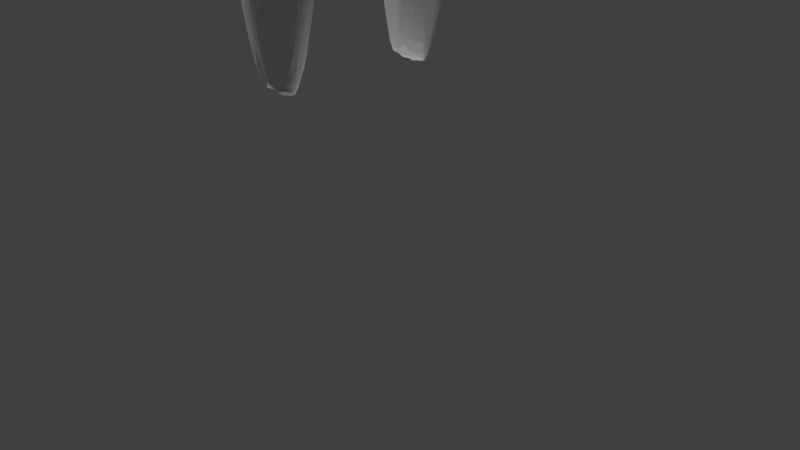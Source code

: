 # Source: SS_pre-morror.blend  (saved by Blender 2.79.0; exported with 4.5.12 LTS)
import bpy
from mathutils import Matrix  # noqa: F401  (used for matrix-valued properties, if any)

bpy.ops.wm.read_factory_settings(use_empty=True)
scene = bpy.context.scene
scene.name = 'Scene'

# ---- collections
col_collection_1 = bpy.data.collections.new('Collection 1'); scene.collection.children.link(col_collection_1)

# ---- materials (node trees are filled in below, after node groups)
mat_ss_helmet = bpy.data.materials.new('ss_helmet')
mat_ss_helmet.alpha_threshold = 0.0
mat_ss_helmet.use_transparent_shadow = False
mat_ss_helmet.roughness = 0.5
mat_ss_head = bpy.data.materials.new('ss_head')
mat_ss_head.alpha_threshold = 0.0
mat_ss_head.use_transparent_shadow = False
mat_ss_head.roughness = 0.5
mat_ss_body = bpy.data.materials.new('ss_body')
mat_ss_body.alpha_threshold = 0.0
mat_ss_body.use_transparent_shadow = False
mat_ss_body.roughness = 0.5

# ---- material node trees

# ---- world
world_world = bpy.data.worlds.new('World'); scene.world = world_world
world_world.color = (0.05088, 0.05088, 0.05088)
world_world.use_sun_shadow = False
world_world.sun_shadow_jitter_overblur = 0.0
world_world.cycles.sampling_method = 'MANUAL'

# ---- cameras
cam_camera = bpy.data.cameras.new('Camera')
cam_camera.clip_end = 100.0
cam_camera.lens = 35.0
cam_camera.sensor_width = 32.0
cam_camera.sensor_height = 18.0
cam_camera.ortho_scale = 7.314
cam_camera.dof.focus_distance = 0.0
cam_camera.dof.aperture_fstop = 128.0

# ---- lights
light_sun = bpy.data.lights.new('Sun', 'SUN')
light_sun.transmission_factor = 0.0
light_sun.angle = 0.1993
light_sun.energy = 1.0
light_sun.shadow_buffer_clip_start = 0.5
light_sun.shadow_soft_size = 0.1
light_sun.shadow_cascade_max_distance = 1000.0
light_point = bpy.data.lights.new('Point', 'POINT')
light_point.transmission_factor = 0.0
light_point.energy = 100.0
light_point.shadow_buffer_clip_start = 0.5
light_point.shadow_soft_size = 0.1
light_point.shadow_maximum_resolution = 0.006
light_point.use_absolute_resolution = True

# ---- meshes
me_cylinder_003 = bpy.data.meshes.new('Cylinder.003')
me_cylinder_003.from_pydata([(0.6017, -0.1399, -0.2525), (0.6205, -0.1399, -0.1694), (0.5696, -0.2474, -0.2476), (0.5885, -0.2474, -0.1645), (0.5176, -0.3465, -0.2397), (0.5364, -0.3465, -0.1566), (0.4476, -0.4333, -0.2291), (0.4664, -0.4333, -0.146), (0.3623, -0.5046, -0.2161), (0.3811, -0.5046, -0.133), (0.2649, -0.5576, -0.2013), (0.2837, -0.5576, -0.1182), (0.1593, -0.5902, -0.1853), (0.1781, -0.5902, -0.1022), (-0.05385, -0.6012, -0.1529), (-0.03503, -0.6012, -0.06982), (-0.1924, -0.5902, -0.1319), (-0.1736, -0.5902, -0.04877), (-0.3256, -0.5576, -0.1116), (-0.3068, -0.5576, -0.02854), (-0.4484, -0.5046, -0.09298), (-0.4296, -0.5046, -0.009888), (-0.556, -0.4333, -0.07663), (-0.5372, -0.4333, 0.006459), (-0.6541, -0.3465, -0.06322), (-0.6255, -0.3465, 0.01987), (-0.71, -0.2474, -0.05325), (-0.6912, -0.2474, 0.02984), (-0.7504, -0.1399, -0.04711), (-0.7316, -0.1399, 0.03598), (-0.572, -0.6044, -0.3362), (-0.7167, -0.542, -0.3142), (-0.8435, -0.458, -0.295), (-0.9476, -0.3556, -0.2791), (-1.025, -0.2388, -0.2674), (-1.073, -0.1121, -0.2602), (-0.2178, -0.5931, -0.2174), (0.1306, -0.7059, 0.01235), (-0.09457, -0.7614, 0.1021), (-0.2409, -0.7492, 0.1604), (-0.4386, -0.7103, 0.2133), (-0.5767, -0.6413, 0.2343), (-0.6977, -0.5486, 0.2526), (-0.797, -0.4355, 0.2677), (-0.8708, -0.3066, 0.2789), (-0.9162, -0.1667, 0.2858), (0.3018, -0.6272, -0.03934), (0.4164, -0.5327, -0.06481), (0.6542, -0.164, -0.1132), (0.6219, -0.2954, -0.1082), (0.5677, -0.3982, -0.08497), (0.5084, -0.4678, -0.06013), (-0.265, -0.5763, -0.1991), (-0.4097, -0.5138, -0.1771), (-0.5365, -0.4298, -0.1578), (-0.6406, -0.3275, -0.142), (-0.718, -0.2107, -0.1302), (-0.7656, -0.08396, -0.123), (-0.7817, 0.04782, -0.1206), (0.5774, -0.1477, -0.3694), (0.5414, -0.2639, -0.3639), (0.4829, -0.371, -0.355), (0.4042, -0.4648, -0.3431), (0.3083, -0.5339, -0.3285), (0.1988, -0.5693, -0.3119), (0.08004, -0.5956, -0.2938), (-0.08283, -0.6948, 0.1473), (0.1007, -0.6503, 0.09406), (-0.2024, -0.6855, 0.181), (-0.3595, -0.6546, 0.2223), (-0.4667, -0.5996, 0.2479), (-0.5608, -0.5258, 0.2698), (-0.6382, -0.4359, 0.2871), (-0.6959, -0.3335, 0.2992), (-0.7317, -0.2224, 0.3056), (0.2373, -0.5878, 0.05548), (0.3269, -0.5129, 0.03033), (0.487, -0.3248, -0.01564), (0.5114, -0.2207, -0.02424), (0.4429, -0.4065, -0.001013), (0.3946, -0.4619, 0.01414), (-0.7817, -0.04782, -0.1206), (0.6017, 0.1399, -0.2525), (0.6205, 0.1399, -0.1694), (0.5696, 0.2474, -0.2476), (0.5885, 0.2474, -0.1645), (0.5176, 0.3465, -0.2397), (0.5364, 0.3465, -0.1566), (0.4476, 0.4333, -0.2291), (0.4664, 0.4333, -0.146), (0.3623, 0.5046, -0.2161), (0.3811, 0.5046, -0.133), (0.2649, 0.5576, -0.2013), (0.2837, 0.5576, -0.1182), (0.1593, 0.5902, -0.1853), (0.1781, 0.5902, -0.1022), (-0.05385, 0.6012, -0.1529), (-0.03503, 0.6012, -0.06982), (-0.1924, 0.5902, -0.1319), (-0.1736, 0.5902, -0.04877), (-0.3256, 0.5576, -0.1116), (-0.3068, 0.5576, -0.02854), (-0.4484, 0.5046, -0.09298), (-0.4296, 0.5046, -0.009888), (-0.556, 0.4333, -0.07663), (-0.5372, 0.4333, 0.006459), (-0.6541, 0.3465, -0.06322), (-0.6255, 0.3465, 0.01987), (-0.71, 0.2474, -0.05325), (-0.6912, 0.2474, 0.02984), (-0.7504, 0.1399, -0.04711), (-0.7316, 0.1399, 0.03598), (-0.572, 0.6044, -0.3362), (-0.7167, 0.542, -0.3142), (-0.8435, 0.458, -0.295), (-0.9476, 0.3556, -0.2791), (-1.025, 0.2388, -0.2674), (-1.073, 0.1121, -0.2602), (-0.2178, 0.5931, -0.2174), (0.1306, 0.7059, 0.01235), (-0.09457, 0.7614, 0.1021), (-0.2409, 0.7492, 0.1604), (-0.4386, 0.7103, 0.2133), (-0.5767, 0.6413, 0.2343), (-0.6977, 0.5486, 0.2526), (-0.797, 0.4355, 0.2677), (-0.8708, 0.3066, 0.2789), (-0.9162, 0.1667, 0.2858), (0.3018, 0.6272, -0.03934), (0.4164, 0.5327, -0.06481), (0.6542, 0.164, -0.1132), (0.6219, 0.2954, -0.1082), (0.5677, 0.3982, -0.08497), (0.5084, 0.4678, -0.06013), (-0.265, 0.5763, -0.1991), (-0.4097, 0.5138, -0.1771), (-0.5365, 0.4298, -0.1578), (-0.6406, 0.3275, -0.142), (-0.718, 0.2107, -0.1302), (-0.7656, 0.08396, -0.123), (-0.7817, -0.04782, -0.1206), (0.5774, 0.1477, -0.3694), (0.5414, 0.2639, -0.3639), (0.4829, 0.371, -0.355), (0.4042, 0.4648, -0.3431), (0.3083, 0.5339, -0.3285), (0.1988, 0.5693, -0.3119), (0.08004, 0.5956, -0.2938), (-0.08283, 0.6948, 0.1473), (0.1007, 0.6503, 0.09406), (-0.2024, 0.6855, 0.181), (-0.3595, 0.6546, 0.2223), (-0.4667, 0.5996, 0.2479), (-0.5608, 0.5258, 0.2698), (-0.6382, 0.4359, 0.2871), (-0.6959, 0.3335, 0.2992), (-0.7317, 0.2224, 0.3056), (-0.7442, 0.0, 0.3176), (0.2373, 0.5878, 0.05548), (0.3269, 0.5129, 0.03033), (0.487, 0.3248, -0.01564), (0.5114, 0.2207, -0.02424), (0.4429, 0.4065, -0.001013), (0.3946, 0.4619, 0.01414), (0.5207, 0.0, -0.02838), (0.6125, 0.0, -0.2541), (-0.7641, 0.0, -0.04504), (-0.7452, 0.0, 0.03805), (0.6345, 0.0, -0.1706), (-1.089, 0.0, -0.2577), (-0.9316, 0.0, 0.2882), (0.6684, 0.0, -0.1144), (-0.7817, 0.04782, -0.1206), (0.5896, 0.0, -0.3712)], [(169, 81), (169, 172)], [(0, 1, 3, 2), (2, 3, 5, 4), (4, 5, 7, 6), (6, 7, 9, 8), (8, 9, 11, 10), (10, 11, 13, 12), (12, 13, 15, 14), (14, 15, 17, 16), (16, 17, 19, 18), (18, 19, 21, 20), (20, 21, 23, 22), (22, 23, 25, 24), (24, 25, 27, 26), (26, 27, 29, 28), (28, 29, 167, 166), (168, 1, 0, 165), (20, 22, 32, 31), (26, 28, 35, 34), (22, 24, 33, 32), (28, 166, 169, 35), (18, 20, 31, 30), (24, 26, 34, 33), (16, 18, 30, 36, 14), (19, 17, 39, 40), (17, 15, 38, 39), (15, 13, 37, 38), (167, 29, 45, 170), (29, 27, 44, 45), (27, 25, 43, 44), (25, 23, 42, 43), (23, 21, 41, 42), (21, 19, 40, 41), (9, 47, 46, 11), (11, 46, 37, 13), (3, 1, 48, 49), (1, 168, 171, 48), (5, 3, 49, 50), (7, 5, 50, 51), (7, 51, 47, 9), (50, 49, 77, 79), (33, 34, 56, 55), (31, 32, 54, 53), (34, 35, 57, 56), (32, 33, 55, 54), (30, 31, 53, 52), (35, 169, 58, 57), (4, 6, 62, 61), (10, 12, 65, 64), (0, 2, 60, 59), (6, 8, 63, 62), (165, 0, 59, 173), (12, 14, 36, 65), (2, 4, 61, 60), (8, 10, 64, 63), (67, 75, 76, 80, 79, 77, 78, 164, 157, 74, 73, 72, 71, 70, 69, 68, 66), (40, 39, 68, 69), (47, 51, 80, 76), (51, 50, 79, 80), (41, 40, 69, 70), (48, 171, 164, 78), (42, 41, 70, 71), (43, 42, 71, 72), (44, 43, 72, 73), (46, 47, 76, 75), (45, 44, 73, 74), (37, 46, 75, 67), (38, 37, 67, 66), (170, 45, 74, 157), (49, 48, 78, 77), (39, 38, 66, 68), (82, 84, 85, 83), (84, 86, 87, 85), (86, 88, 89, 87), (88, 90, 91, 89), (90, 92, 93, 91), (92, 94, 95, 93), (94, 96, 97, 95), (96, 98, 99, 97), (98, 100, 101, 99), (100, 102, 103, 101), (102, 104, 105, 103), (104, 106, 107, 105), (106, 108, 109, 107), (108, 110, 111, 109), (110, 166, 167, 111), (168, 165, 82, 83), (102, 113, 114, 104), (108, 116, 117, 110), (104, 114, 115, 106), (110, 117, 169, 166), (100, 112, 113, 102), (106, 115, 116, 108), (98, 96, 118, 112, 100), (101, 122, 121, 99), (99, 121, 120, 97), (97, 120, 119, 95), (167, 170, 127, 111), (111, 127, 126, 109), (109, 126, 125, 107), (107, 125, 124, 105), (105, 124, 123, 103), (103, 123, 122, 101), (91, 93, 128, 129), (93, 95, 119, 128), (85, 131, 130, 83), (83, 130, 171, 168), (87, 132, 131, 85), (89, 133, 132, 87), (89, 91, 129, 133), (132, 162, 160, 131), (115, 137, 138, 116), (113, 135, 136, 114), (116, 138, 139, 117), (114, 136, 137, 115), (112, 134, 135, 113), (117, 139, 140, 169), (86, 143, 144, 88), (92, 146, 147, 94), (82, 141, 142, 84), (88, 144, 145, 90), (165, 173, 141, 82), (94, 147, 118, 96), (84, 142, 143, 86), (90, 145, 146, 92), (149, 148, 150, 151, 152, 153, 154, 155, 156, 157, 164, 161, 160, 162, 163, 159, 158), (122, 151, 150, 121), (129, 159, 163, 133), (133, 163, 162, 132), (123, 152, 151, 122), (130, 161, 164, 171), (124, 153, 152, 123), (125, 154, 153, 124), (126, 155, 154, 125), (128, 158, 159, 129), (127, 156, 155, 126), (119, 149, 158, 128), (120, 148, 149, 119), (170, 157, 156, 127), (131, 160, 161, 130), (121, 150, 148, 120)])
_uv = me_cylinder_003.uv_layers.new(name='UVMap')
_uv.uv.foreach_set('vector', [0.3684, 0.7067, 0.3546, 0.7081, 0.3551, 0.6827, 0.369, 0.6813, 0.369, 0.6813, 0.3551, 0.6827, 0.3599, 0.658, 0.3737, 0.6566, 0.3737, 0.6566, 0.3599, 0.658, 0.3686, 0.6352, 0.3825, 0.6338, 0.6446, 0.5036, 0.6653, 0.5029, 0.6633, 0.5194, 0.6426, 0.5201, 0.6426, 0.5201, 0.6633, 0.5194, 0.6614, 0.5394, 0.6407, 0.5401, 0.6407, 0.5401, 0.6614, 0.5394, 0.6597, 0.562, 0.639, 0.5627, 0.639, 0.5627, 0.6597, 0.562, 0.6572, 0.6099, 0.6365, 0.6106, 0.6365, 0.6106, 0.6572, 0.6099, 0.6558, 0.6417, 0.6351, 0.6424, 0.6351, 0.6424, 0.6558, 0.6417, 0.6547, 0.6732, 0.634, 0.6739, 0.634, 0.6739, 0.6547, 0.6732, 0.6541, 0.7031, 0.6334, 0.7038, 0.6334, 0.7038, 0.6541, 0.7031, 0.654, 0.7304, 0.6333, 0.7311, 0.6333, 0.7311, 0.654, 0.7304, 0.6542, 0.7538, 0.6331, 0.7567, 0.1369, 0.5833, 0.1582, 0.5837, 0.1567, 0.6045, 0.1359, 0.6043, 0.1359, 0.6043, 0.1567, 0.6045, 0.1557, 0.6278, 0.1349, 0.6276, 0.1349, 0.6276, 0.1557, 0.6278, 0.1551, 0.6591, 0.1344, 0.6589, 0.3589, 0.7399, 0.3546, 0.7081, 0.3684, 0.7067, 0.3735, 0.7383, 0.6334, 0.7038, 0.6333, 0.7311, 0.5672, 0.7844, 0.5674, 0.7523, 0.1359, 0.6043, 0.1349, 0.6276, 0.06632, 0.6267, 0.06752, 0.5992, 0.6333, 0.7311, 0.6331, 0.7567, 0.5675, 0.812, 0.5672, 0.7844, 0.1349, 0.6276, 0.1344, 0.6589, 0.06577, 0.6517, 0.06632, 0.6267, 0.634, 0.6739, 0.6334, 0.7038, 0.5674, 0.7523, 0.5681, 0.717, 0.1369, 0.5833, 0.1359, 0.6043, 0.06752, 0.5992, 0.0693, 0.5748, 0.6351, 0.6424, 0.634, 0.6739, 0.5681, 0.717, 0.6134, 0.6443, 0.6365, 0.6106, 0.6547, 0.6732, 0.6558, 0.6417, 0.7001, 0.6589, 0.7039, 0.7062, 0.6558, 0.6417, 0.6572, 0.6099, 0.693, 0.6237, 0.7001, 0.6589, 0.6572, 0.6099, 0.6597, 0.562, 0.6831, 0.5726, 0.693, 0.6237, 0.1551, 0.6591, 0.1557, 0.6278, 0.2046, 0.6161, 0.204, 0.6534, 0.1557, 0.6278, 0.1567, 0.6045, 0.2058, 0.5856, 0.2046, 0.6161, 0.1567, 0.6045, 0.1582, 0.5837, 0.2075, 0.5583, 0.2058, 0.5856, 0.6542, 0.7538, 0.654, 0.7304, 0.7033, 0.7713, 0.7039, 0.7983, 0.654, 0.7304, 0.6541, 0.7031, 0.7033, 0.7402, 0.7033, 0.7713, 0.6541, 0.7031, 0.6547, 0.6732, 0.7039, 0.7062, 0.7033, 0.7402, 0.381, 0.6151, 0.3641, 0.611, 0.3798, 0.5843, 0.3966, 0.5984, 0.3966, 0.5984, 0.3798, 0.5843, 0.4048, 0.5583, 0.4147, 0.5858, 0.3551, 0.6827, 0.3546, 0.7081, 0.3397, 0.7048, 0.3391, 0.674, 0.3546, 0.7081, 0.3589, 0.7399, 0.3452, 0.7419, 0.3397, 0.7048, 0.3599, 0.658, 0.3551, 0.6827, 0.3391, 0.674, 0.3422, 0.6486, 0.3686, 0.6352, 0.3599, 0.658, 0.3422, 0.6486, 0.3479, 0.6302, 0.3686, 0.6352, 0.3479, 0.6302, 0.3641, 0.611, 0.381, 0.6151, 0.3329, 0.4194, 0.3067, 0.4305, 0.317, 0.3969, 0.3378, 0.3881, 0.8357, 0.1429, 0.8357, 0.1138, 0.9108, 0.1445, 0.9108, 0.1736, 0.8548, 0.1975, 0.8422, 0.1711, 0.9172, 0.2019, 0.9298, 0.2283, 0.8357, 0.1138, 0.8422, 0.08496, 0.9172, 0.1157, 0.9108, 0.1445, 0.8422, 0.1711, 0.8357, 0.1429, 0.9108, 0.1736, 0.9172, 0.2019, 0.8354, 0.8625, 0.8551, 0.8337, 0.8551, 0.9097, 0.8354, 0.9385, 0.8422, 0.08496, 0.8525, 0.06148, 0.9298, 0.08834, 0.9172, 0.1157, 0.3737, 0.6566, 0.3825, 0.6338, 0.4035, 0.624, 0.3935, 0.6488, 0.6407, 0.5401, 0.639, 0.5627, 0.6093, 0.5754, 0.611, 0.5496, 0.3684, 0.7067, 0.369, 0.6813, 0.3879, 0.6755, 0.3871, 0.7031, 0.6446, 0.5036, 0.6426, 0.5201, 0.6128, 0.5262, 0.6149, 0.5072, 0.3735, 0.7383, 0.3684, 0.7067, 0.3871, 0.7031, 0.3923, 0.7365, 0.639, 0.5627, 0.6365, 0.6106, 0.6134, 0.6443, 0.6093, 0.5754, 0.369, 0.6813, 0.3737, 0.6566, 0.3935, 0.6488, 0.3879, 0.6755, 0.6426, 0.5201, 0.6407, 0.5401, 0.611, 0.5496, 0.6128, 0.5262, 0.4043, 0.3125, 0.3862, 0.3434, 0.3661, 0.3629, 0.3523, 0.3777, 0.3378, 0.3881, 0.317, 0.3969, 0.2912, 0.4007, 0.2374, 0.3987, 0.2647, 0.1019, 0.3184, 0.1095, 0.3446, 0.1199, 0.3683, 0.1353, 0.3884, 0.1551, 0.4043, 0.1784, 0.4153, 0.2045, 0.4195, 0.2419, 0.4191, 0.2701, 0.4304, 0.1884, 0.4356, 0.2354, 0.4195, 0.2419, 0.4153, 0.2045, 0.3687, 0.3874, 0.3511, 0.4065, 0.3523, 0.3777, 0.3661, 0.3629, 0.3511, 0.4065, 0.3329, 0.4194, 0.3378, 0.3881, 0.3523, 0.3777, 0.4166, 0.1554, 0.4304, 0.1884, 0.4153, 0.2045, 0.4043, 0.1784, 0.2741, 0.4353, 0.234, 0.4353, 0.2374, 0.3987, 0.2912, 0.4007, 0.3967, 0.1258, 0.4166, 0.1554, 0.4043, 0.1784, 0.3884, 0.1551, 0.3713, 0.1008, 0.3967, 0.1258, 0.3884, 0.1551, 0.3683, 0.1353, 0.3416, 0.0814, 0.3713, 0.1008, 0.3683, 0.1353, 0.3446, 0.1199, 0.3941, 0.3627, 0.3687, 0.3874, 0.3661, 0.3629, 0.3862, 0.3434, 0.3086, 0.06825, 0.3416, 0.0814, 0.3446, 0.1199, 0.3184, 0.1095, 0.4169, 0.3238, 0.3941, 0.3627, 0.3862, 0.3434, 0.4043, 0.3125, 0.4353, 0.2708, 0.4169, 0.3238, 0.4043, 0.3125, 0.4191, 0.2701, 0.2685, 0.06148, 0.3086, 0.06825, 0.3184, 0.1095, 0.2647, 0.1019, 0.3067, 0.4305, 0.2741, 0.4353, 0.2912, 0.4007, 0.317, 0.3969, 0.4356, 0.2354, 0.4353, 0.2708, 0.4191, 0.2701, 0.4195, 0.2419, 0.3826, 0.7688, 0.3941, 0.791, 0.3802, 0.7924, 0.3688, 0.7702, 0.3941, 0.791, 0.4089, 0.8103, 0.395, 0.8117, 0.3802, 0.7924, 0.6334, 0.3665, 0.6329, 0.3491, 0.6536, 0.3503, 0.6541, 0.3677, 0.6329, 0.3491, 0.6325, 0.3284, 0.6532, 0.3296, 0.6536, 0.3503, 0.6325, 0.3284, 0.6321, 0.3052, 0.6529, 0.3064, 0.6532, 0.3296, 0.6321, 0.3052, 0.6318, 0.2804, 0.6525, 0.2816, 0.6529, 0.3064, 0.6318, 0.2804, 0.6313, 0.2313, 0.6521, 0.2325, 0.6525, 0.2816, 0.6313, 0.2313, 0.6311, 0.1996, 0.6518, 0.2008, 0.6521, 0.2325, 0.6311, 0.1996, 0.6309, 0.1695, 0.6516, 0.1707, 0.6518, 0.2008, 0.6309, 0.1695, 0.6308, 0.1421, 0.6516, 0.1433, 0.6516, 0.1707, 0.6308, 0.1421, 0.6309, 0.1184, 0.6516, 0.1196, 0.6516, 0.1433, 0.1376, 0.7623, 0.1355, 0.7401, 0.1568, 0.7405, 0.1584, 0.7624, 0.1355, 0.7401, 0.1349, 0.7163, 0.1557, 0.7164, 0.1568, 0.7405, 0.1349, 0.7163, 0.1343, 0.6909, 0.1551, 0.6911, 0.1557, 0.7164, 0.1343, 0.6909, 0.1344, 0.6589, 0.1551, 0.6591, 0.1551, 0.6911, 0.3589, 0.7399, 0.3735, 0.7383, 0.3826, 0.7688, 0.3688, 0.7702, 0.6308, 0.1421, 0.5672, 0.08934, 0.5672, 0.06148, 0.6309, 0.1184, 0.1349, 0.7163, 0.06656, 0.7073, 0.06587, 0.6774, 0.1343, 0.6909, 0.1376, 0.7623, 0.06974, 0.7616, 0.06787, 0.7357, 0.1355, 0.7401, 0.1343, 0.6909, 0.06587, 0.6774, 0.06577, 0.6517, 0.1344, 0.6589, 0.6309, 0.1695, 0.5673, 0.1216, 0.5672, 0.08934, 0.6308, 0.1421, 0.1355, 0.7401, 0.06787, 0.7357, 0.06656, 0.7073, 0.1349, 0.7163, 0.6311, 0.1996, 0.6313, 0.2313, 0.6095, 0.1969, 0.5673, 0.1216, 0.6309, 0.1695, 0.6516, 0.1707, 0.7042, 0.13, 0.699, 0.1757, 0.6518, 0.2008, 0.6518, 0.2008, 0.699, 0.1757, 0.6906, 0.2104, 0.6521, 0.2325, 0.6521, 0.2325, 0.6906, 0.2104, 0.6779, 0.265, 0.6525, 0.2816, 0.1551, 0.6591, 0.204, 0.6534, 0.2039, 0.6915, 0.1551, 0.6911, 0.1551, 0.6911, 0.2039, 0.6915, 0.2046, 0.7243, 0.1557, 0.7164, 0.1557, 0.7164, 0.2046, 0.7243, 0.2058, 0.7554, 0.1568, 0.7405, 0.1568, 0.7405, 0.2058, 0.7554, 0.2075, 0.7835, 0.1584, 0.7624, 0.6516, 0.1196, 0.7042, 0.07297, 0.7041, 0.09936, 0.6516, 0.1433, 0.6516, 0.1433, 0.7041, 0.09936, 0.7042, 0.13, 0.6516, 0.1707, 0.6532, 0.3296, 0.6529, 0.3064, 0.6723, 0.3065, 0.6709, 0.3346, 0.6529, 0.3064, 0.6525, 0.2816, 0.6779, 0.265, 0.6723, 0.3065, 0.3802, 0.7924, 0.369, 0.805, 0.3563, 0.7775, 0.3688, 0.7702, 0.3688, 0.7702, 0.3563, 0.7775, 0.3452, 0.7419, 0.3589, 0.7399, 0.395, 0.8117, 0.3826, 0.8251, 0.369, 0.805, 0.3802, 0.7924, 0.4125, 0.8274, 0.3953, 0.8376, 0.3826, 0.8251, 0.395, 0.8117, 0.6536, 0.3503, 0.6532, 0.3296, 0.6709, 0.3346, 0.6758, 0.3561, 0.1396, 0.4038, 0.1405, 0.3722, 0.1593, 0.3842, 0.1633, 0.4189, 0.8354, 0.6273, 0.9076, 0.5913, 0.9106, 0.6221, 0.8385, 0.6581, 0.8474, 0.5666, 0.9196, 0.5306, 0.9106, 0.5604, 0.8385, 0.5964, 0.8385, 0.6581, 0.9106, 0.6221, 0.9196, 0.6515, 0.8474, 0.6875, 0.8385, 0.5964, 0.9106, 0.5604, 0.9076, 0.5913, 0.8354, 0.6273, 0.862, 0.5389, 0.9342, 0.5029, 0.9196, 0.5306, 0.8474, 0.5666, 0.8474, 0.6875, 0.9196, 0.6515, 0.9342, 0.6785, 0.8595, 0.7107, 0.6334, 0.3665, 0.6042, 0.3625, 0.6037, 0.343, 0.6329, 0.3491, 0.6321, 0.3052, 0.603, 0.2942, 0.6026, 0.2665, 0.6318, 0.2804, 0.3826, 0.7688, 0.4021, 0.7686, 0.4147, 0.7926, 0.3941, 0.791, 0.6329, 0.3491, 0.6037, 0.343, 0.6033, 0.3199, 0.6325, 0.3284, 0.3735, 0.7383, 0.3923, 0.7365, 0.4021, 0.7686, 0.3826, 0.7688, 0.6318, 0.2804, 0.6026, 0.2665, 0.6095, 0.1969, 0.6313, 0.2313, 0.6338, 0.38, 0.6047, 0.3776, 0.6042, 0.3625, 0.6334, 0.3665, 0.6325, 0.3284, 0.6033, 0.3199, 0.603, 0.2942, 0.6321, 0.3052, 0.08871, 0.2871, 0.08187, 0.243, 0.08673, 0.2151, 0.09761, 0.1789, 0.1132, 0.155, 0.1332, 0.1345, 0.1566, 0.1183, 0.1827, 0.1069, 0.2105, 0.1008, 0.2647, 0.1019, 0.2374, 0.3987, 0.1841, 0.3921, 0.1593, 0.3842, 0.1405, 0.3722, 0.1281, 0.3597, 0.1172, 0.3429, 0.1009, 0.3204, 0.08569, 0.1606, 0.09761, 0.1789, 0.08673, 0.2151, 0.07197, 0.2062, 0.1101, 0.3666, 0.1172, 0.3429, 0.1281, 0.3597, 0.124, 0.3882, 0.124, 0.3882, 0.1281, 0.3597, 0.1405, 0.3722, 0.1396, 0.4038, 0.1053, 0.1303, 0.1132, 0.155, 0.09761, 0.1789, 0.08569, 0.1606, 0.1945, 0.4289, 0.1841, 0.3921, 0.2374, 0.3987, 0.234, 0.4353, 0.1304, 0.1044, 0.1332, 0.1345, 0.1132, 0.155, 0.1053, 0.1303, 0.1599, 0.08383, 0.1566, 0.1183, 0.1332, 0.1345, 0.1304, 0.1044, 0.1928, 0.06943, 0.1827, 0.1069, 0.1566, 0.1183, 0.1599, 0.08383, 0.08963, 0.3382, 0.1009, 0.3204, 0.1172, 0.3429, 0.1101, 0.3666, 0.2277, 0.06175, 0.2105, 0.1008, 0.1827, 0.1069, 0.1928, 0.06943, 0.07426, 0.2963, 0.08871, 0.2871, 0.1009, 0.3204, 0.08963, 0.3382, 0.06577, 0.2411, 0.08187, 0.243, 0.08871, 0.2871, 0.07426, 0.2963, 0.2685, 0.06148, 0.2647, 0.1019, 0.2105, 0.1008, 0.2277, 0.06175, 0.1633, 0.4189, 0.1593, 0.3842, 0.1841, 0.3921, 0.1945, 0.4289, 0.07197, 0.2062, 0.08673, 0.2151, 0.08187, 0.243, 0.06577, 0.2411])
me_cylinder_003.materials.append(mat_ss_helmet)
me_cylinder_003.use_remesh_preserve_volume = False
me_cylinder_003.use_remesh_preserve_attributes = False
me_cylinder_003.use_mirror_vertex_groups = False
me_cylinder_003.update()
me_cylinder_001 = bpy.data.meshes.new('Cylinder.001')
me_cylinder_001.from_pydata([(-0.003471, 0.007417, -0.1538), (-0.001024, 0.06793, -0.01713), (0.01618, 0.003847, -0.1522), (0.01862, 0.06436, -0.01554), (0.03283, -0.006321, -0.1477), (0.03528, 0.0542, -0.01101), (0.04396, -0.02154, -0.1409), (0.04641, 0.03898, -0.004233), (0.04787, -0.03949, -0.1329), (0.05032, 0.02103, 0.00376), (0.04396, -0.05743, -0.1249), (0.04641, 0.003083, 0.01175), (0.03283, -0.07265, -0.1181), (0.03528, -0.01213, 0.01853), (0.01618, -0.08282, -0.1136), (0.01862, -0.0223, 0.02305), (-0.003471, -0.08639, -0.112), (-0.001024, -0.02587, 0.02464), (-0.02312, -0.08282, -0.1136), (-0.02067, -0.0223, 0.02305), (-0.03977, -0.07265, -0.1181), (-0.03733, -0.01213, 0.01853), (-0.0509, -0.05743, -0.1249), (-0.04846, 0.003083, 0.01175), (-0.05481, -0.03949, -0.1329), (-0.05237, 0.02103, 0.00376), (-0.0509, -0.02154, -0.1409), (-0.04846, 0.03898, -0.004233), (-0.03977, -0.006321, -0.1477), (-0.03733, 0.0542, -0.01101), (-0.02312, 0.003847, -0.1522), (-0.02067, 0.06436, -0.01554), (-0.003471, 0.007921, -0.1578), (0.01699, 0.004203, -0.1562), (0.03433, -0.006382, -0.1515), (0.04592, -0.02223, -0.1444), (0.04999, -0.04091, -0.1361), (0.04592, -0.0596, -0.1278), (0.03433, -0.07544, -0.1207), (0.01699, -0.08603, -0.116), (-0.003471, -0.08975, -0.1144), (-0.02393, -0.08603, -0.116), (-0.04127, -0.07544, -0.1207), (-0.05286, -0.0596, -0.1278), (-0.05693, -0.04091, -0.1361), (-0.05286, -0.02223, -0.1444), (-0.04127, -0.006382, -0.1515), (-0.02393, 0.004203, -0.1562), (-0.003471, 0.004293, -0.166), (0.01699, 0.0005754, -0.1643), (0.03433, -0.01001, -0.1596), (0.04592, -0.02585, -0.1526), (0.04999, -0.04454, -0.1442), (0.04592, -0.06323, -0.1359), (0.03433, -0.07907, -0.1289), (0.01699, -0.08966, -0.1242), (-0.003471, -0.09338, -0.1225), (-0.02393, -0.08966, -0.1242), (-0.04127, -0.07907, -0.1289), (-0.05286, -0.06323, -0.1359), (-0.05693, -0.04454, -0.1442), (-0.05286, -0.02585, -0.1526), (-0.04127, -0.01001, -0.1596), (-0.02393, 0.0005755, -0.1643), (-0.003471, -0.0008539, -0.1701), (0.01583, -0.004361, -0.1685), (0.03219, -0.01435, -0.1641), (0.04312, -0.02929, -0.1574), (0.04696, -0.04692, -0.1496), (0.04312, -0.06455, -0.1417), (0.03219, -0.0795, -0.1351), (0.01583, -0.08948, -0.1306), (-0.003471, -0.09299, -0.1291), (-0.02277, -0.08948, -0.1306), (-0.03913, -0.0795, -0.1351), (-0.05006, -0.06455, -0.1417), (-0.0539, -0.04692, -0.1496), (-0.05006, -0.02929, -0.1574), (-0.03913, -0.01435, -0.1641), (-0.02277, -0.004361, -0.1685), (-0.01017, -0.07198, -0.2912), (0.002327, -0.07417, -0.2905), (0.01301, -0.08055, -0.288), (0.02025, -0.09015, -0.2839), (0.02294, -0.1015, -0.2789), (0.02068, -0.1129, -0.2737), (0.01381, -0.1226, -0.2692), (0.003379, -0.1291, -0.2661), (-0.00903, -0.1315, -0.2647), (-0.02153, -0.1293, -0.2653), (-0.03221, -0.1229, -0.2679), (-0.03944, -0.1133, -0.272), (-0.04214, -0.1019, -0.277), (-0.03988, -0.09052, -0.2821), (-0.03301, -0.08083, -0.2866), (-0.02258, -0.07432, -0.2898), (-0.01042, -0.08721, -0.3027), (-0.001461, -0.08878, -0.3022), (0.006193, -0.09335, -0.3004), (0.01138, -0.1002, -0.2975), (0.01331, -0.1084, -0.2939), (0.01169, -0.1165, -0.2902), (0.00677, -0.1235, -0.287), (-0.0007067, -0.1282, -0.2847), (-0.0096, -0.1298, -0.2837), (-0.01856, -0.1283, -0.2842), (-0.02621, -0.1237, -0.286), (-0.0314, -0.1168, -0.2889), (-0.03333, -0.1087, -0.2925), (-0.03171, -0.1005, -0.2962), (-0.02679, -0.09355, -0.2994), (-0.01931, -0.08889, -0.3017)], [], [(0, 1, 3, 2), (2, 3, 5, 4), (4, 5, 7, 6), (6, 7, 9, 8), (8, 9, 11, 10), (10, 11, 13, 12), (12, 13, 15, 14), (14, 15, 17, 16), (16, 17, 19, 18), (18, 19, 21, 20), (20, 21, 23, 22), (22, 23, 25, 24), (24, 25, 27, 26), (26, 27, 29, 28), (3, 1, 31, 29, 27, 25, 23, 21, 19, 17, 15, 13, 11, 9, 7, 5), (28, 29, 31, 30), (30, 31, 1, 0), (6, 8, 36, 35), (38, 39, 55, 54), (16, 18, 41, 40), (26, 28, 46, 45), (2, 4, 34, 33), (12, 14, 39, 38), (22, 24, 44, 43), (8, 10, 37, 36), (18, 20, 42, 41), (28, 30, 47, 46), (4, 6, 35, 34), (14, 16, 40, 39), (0, 2, 33, 32), (24, 26, 45, 44), (10, 12, 38, 37), (20, 22, 43, 42), (30, 0, 32, 47), (59, 60, 76, 75), (46, 47, 63, 62), (39, 40, 56, 55), (32, 33, 49, 48), (47, 32, 48, 63), (40, 41, 57, 56), (33, 34, 50, 49), (41, 42, 58, 57), (34, 35, 51, 50), (42, 43, 59, 58), (35, 36, 52, 51), (43, 44, 60, 59), (36, 37, 53, 52), (44, 45, 61, 60), (37, 38, 54, 53), (45, 46, 62, 61), (73, 74, 90, 89), (52, 53, 69, 68), (60, 61, 77, 76), (53, 54, 70, 69), (61, 62, 78, 77), (54, 55, 71, 70), (62, 63, 79, 78), (55, 56, 72, 71), (48, 49, 65, 64), (63, 48, 64, 79), (56, 57, 73, 72), (49, 50, 66, 65), (57, 58, 74, 73), (50, 51, 67, 66), (58, 59, 75, 74), (51, 52, 68, 67), (94, 95, 111, 110), (66, 67, 83, 82), (74, 75, 91, 90), (67, 68, 84, 83), (75, 76, 92, 91), (68, 69, 85, 84), (76, 77, 93, 92), (69, 70, 86, 85), (77, 78, 94, 93), (70, 71, 87, 86), (78, 79, 95, 94), (71, 72, 88, 87), (64, 65, 81, 80), (79, 64, 80, 95), (72, 73, 89, 88), (65, 66, 82, 81), (96, 97, 98, 99, 100, 101, 102, 103, 104, 105, 106, 107, 108, 109, 110, 111), (87, 88, 104, 103), (80, 81, 97, 96), (95, 80, 96, 111), (88, 89, 105, 104), (81, 82, 98, 97), (89, 90, 106, 105), (82, 83, 99, 98), (90, 91, 107, 106), (83, 84, 100, 99), (91, 92, 108, 107), (84, 85, 101, 100), (92, 93, 109, 108), (85, 86, 102, 101), (93, 94, 110, 109), (86, 87, 103, 102)])
me_cylinder_001.use_remesh_preserve_volume = False
me_cylinder_001.use_remesh_preserve_attributes = False
me_cylinder_001.use_mirror_vertex_groups = False
me_cylinder_001.update()
me_cylinder = bpy.data.meshes.new('Cylinder')
me_cylinder.from_pydata([(0.7455, -0.05908, -0.2898), (0.7318, -0.1801, -0.2869), (0.7078, -0.3398, -0.2959), (0.6684, -0.4608, -0.2916), (0.5368, -0.5837, -0.2467), (0.4289, -0.6386, -0.2244), (0.3057, -0.6794, -0.199), (0.172, -0.7046, -0.1715), (0.03305, -0.6792, -0.1428), (-0.1059, -0.6673, -0.1141), (-0.2396, -0.632, -0.08656), (-0.3628, -0.5747, -0.06115), (-0.4707, -0.4976, -0.03888), (-0.5593, -0.4036, -0.02061), (-0.6251, -0.2964, -0.007027), (-0.6657, -0.1801, 0.001336), (-0.6794, -0.05908, 0.00416), (0.8445, -0.0629, -0.1791), (0.8277, -0.2093, -0.1728), (0.7779, -0.3501, -0.1544), (0.6971, -0.4798, -0.1246), (0.5884, -0.5936, -0.08433), (0.456, -0.6869, -0.03533), (0.3048, -0.7562, 0.02058), (0.1408, -0.7989, 0.08124), (-0.02969, -0.8134, 0.1443), (-0.2002, -0.7989, 0.2074), (-0.3642, -0.7562, 0.2681), (-0.5153, -0.6869, 0.324), (-0.6478, -0.5936, 0.373), (-0.7565, -0.4798, 0.4132), (-0.8373, -0.3501, 0.4431), (-0.887, -0.2093, 0.4615), (-0.9038, -0.06289, 0.4677), (0.7837, -0.06693, -0.4462), (0.7811, -0.1879, -0.4433), (0.7398, -0.3747, -0.432), (0.5756, -0.5835, -0.4705), (0.4363, -0.6428, -0.442), (0.2852, -0.6716, -0.3808), (0.1621, -0.6804, -0.3554), (0.02843, -0.6859, -0.3279), (-0.1106, -0.6877, -0.2992), (-0.2495, -0.6752, -0.2705), (-0.3832, -0.6399, -0.243), (-0.5064, -0.5826, -0.2176), (-0.6143, -0.5054, -0.1953), (-0.7029, -0.4115, -0.177), (-0.7688, -0.3043, -0.1634), (-0.8093, -0.1879, -0.1551), (-0.823, -0.06693, -0.1522), (-0.1952, -0.6901, -0.0379), (-0.0474, -0.721, -0.04549), (-0.3324, -0.6268, 0.002762), (-0.4526, -0.5416, 0.0384), (-0.5512, -0.4377, 0.06764), (0.795, -0.06099, -0.2344), (-0.6245, -0.3192, 0.08938), (0.7797, -0.1947, -0.2299), (-0.6697, -0.1907, 0.1028), (0.7428, -0.3449, -0.2252), (-0.6849, -0.05698, 0.1073), (0.6828, -0.4703, -0.2081), (0.5626, -0.5886, -0.1655), (0.4424, -0.6627, -0.1299), (0.3053, -0.7178, -0.08923), (0.1381, -0.7128, -0.09495)], [], [(9, 10, 44, 43), (52, 26, 27, 51), (51, 27, 28, 53), (53, 28, 29, 54), (54, 29, 30, 55), (55, 30, 31, 57), (56, 17, 18, 58), (57, 31, 32, 59), (58, 18, 19, 60), (59, 32, 33, 61), (60, 19, 20, 62), (62, 20, 21, 63), (63, 21, 22, 64), (64, 22, 23, 65), (65, 23, 24, 66), (66, 24, 25), (66, 25, 26, 52), (10, 11, 45, 44), (11, 12, 46, 45), (12, 13, 47, 46), (13, 14, 48, 47), (0, 1, 35, 34), (14, 15, 49, 48), (1, 2, 36, 35), (15, 16, 50, 49), (2, 3, 37, 36), (3, 4, 38, 37), (4, 5, 39, 38), (5, 6, 40, 39), (6, 7, 41, 40), (7, 8, 42, 41), (8, 9, 43, 42), (8, 66, 52, 9), (7, 66, 8), (6, 65, 66, 7), (5, 64, 65, 6), (4, 63, 64, 5), (3, 62, 63, 4), (2, 60, 62, 3), (15, 59, 61, 16), (1, 58, 60, 2), (14, 57, 59, 15), (0, 56, 58, 1), (13, 55, 57, 14), (12, 54, 55, 13), (11, 53, 54, 12), (10, 51, 53, 11), (9, 52, 51, 10)])
me_cylinder.use_remesh_preserve_volume = False
me_cylinder.use_remesh_preserve_attributes = False
me_cylinder.use_mirror_vertex_groups = False
me_cylinder.update()
me_cube_001 = bpy.data.meshes.new('Cube.001')
me_cube_001.from_pydata([(-0.7715, -0.1011, 6.919), (-0.803, -0.3331, 7.43), (-0.5983, -1.477, 7.58), (-0.2036, -1.591, 7.593), (1.004, -1.522, 7.595), (1.325, -0.5174, 7.341), (1.125, -0.3398, 7.036), (0.1758, -0.113, 6.808), (-0.8781, -0.0106, 7.469), (-0.7636, -0.002594, 6.921), (0.1832, 0.007335, 6.814), (-1.006, -0.3586, 6.664), (-1.027, -1.089, 6.826), (-0.7492, -1.603, 7.013), (-0.2446, -1.84, 7.142), (0.8235, -1.653, 7.031), (1.207, -1.328, 6.836), (0.9325, -0.655, 6.629), (0.1772, -0.27, 6.536), (-1.015, -0.4305, 6.085), (-1.023, -1.147, 6.139), (-0.7212, -1.81, 6.201), (-0.1953, -2.069, 6.273), (0.4548, -1.845, 6.209), (0.7213, -1.359, 6.094), (0.5107, -0.6917, 5.981), (0.197, -0.2901, 5.982), (1.128, -0.2183, 7.037), (1.062, -0.09793, 7.039), (0.9995, 0.004376, 7.009), (1.324, -0.2907, 7.385), (1.215, -0.1705, 7.384), (1.176, -0.0122, 7.378), (1.068, -0.3151, 7.67), (1.065, -0.005044, 7.669), (-0.6788, -0.6137, 4.629), (-0.9784, -1.612, 4.774), (-0.7143, -1.936, 4.749), (-0.2662, -2.156, 4.774), (0.2782, -1.955, 4.752), (0.4964, -1.623, 4.709), (0.3111, -0.7049, 4.486), (0.03964, -0.374, 4.542), (-0.5915, -0.7776, 4.478), (-0.7389, -1.057, 4.471), (-0.5589, -1.256, 4.469), (-0.2517, -1.392, 4.475), (0.1202, -1.268, 4.474), (0.2685, -1.063, 4.468), (0.1409, -0.8337, 4.461), (-0.04349, -0.6301, 4.469), (-0.6504, -0.7022, 4.247), (-0.8459, -1.073, 4.241), (-0.6322, -1.338, 4.238), (-0.2682, -1.517, 4.243), (0.1729, -1.352, 4.241), (0.3491, -1.081, 4.236), (0.1981, -0.7767, 4.231), (-0.021, -0.5065, 4.237), (-0.6781, -0.7559, 3.659), (-0.8786, -1.059, 3.646), (-0.6594, -1.276, 3.64), (-0.2861, -1.424, 3.649), (0.1663, -1.289, 3.646), (0.3469, -1.067, 3.634), (0.1921, -0.8169, 3.623), (-0.03261, -0.5956, 3.638), (-0.5542, -0.8465, 2.308), (-0.6629, -1.011, 2.292), (-0.544, -1.129, 2.284), (-0.3415, -1.209, 2.296), (-0.09604, -1.136, 2.292), (0.001979, -1.015, 2.277), (-0.08202, -0.8796, 2.264), (-0.2039, -0.7595, 2.282), (-0.7197, -0.6903, 4.406), (-0.9164, -1.063, 4.395), (-0.6761, -1.33, 4.391), (-0.266, -1.51, 4.4), (0.2305, -1.345, 4.399), (0.4284, -1.072, 4.39), (0.2581, -0.7653, 4.381), (0.01192, -0.4935, 4.392), (-1.146, -0.2624, 8.688), (-0.7701, -1.13, 8.688), (-0.004519, -1.319, 8.688), (0.5161, -1.177, 8.688), (-1.22, -0.006103, 8.688), (0.8622, -0.2573, 8.688), (0.8991, -0.006028, 8.688), (1.036, -0.9184, 7.633), (0.7874, -0.7048, 8.688), (-0.7006, -0.9052, 7.505), (-1.017, -0.6959, 8.688), (-1.146, -0.2624, 8.895), (-0.7701, -1.13, 8.895), (-0.004519, -1.319, 8.895), (0.5161, -1.177, 8.895), (-1.22, -0.01797, 8.895), (0.8622, -0.2573, 8.895), (0.8991, -0.006028, 8.895), (0.7874, -0.7048, 8.895), (-1.017, -0.6959, 8.895), (-1.079, -0.7333, 8.758), (-0.8154, -1.197, 8.758), (0.003657, -1.4, 8.758), (0.5607, -1.248, 8.758), (-1.218, -0.2694, 8.758), (-1.269, -0.1422, 8.76), (0.851, -0.7427, 8.758), (0.931, -0.2639, 8.758), (0.9705, 0.004859, 8.758), (-1.079, -0.7333, 8.825), (-0.8154, -1.197, 8.825), (0.003657, -1.4, 8.825), (0.5607, -1.248, 8.825), (-1.218, -0.2694, 8.825), (-1.269, -0.1422, 8.826), (0.851, -0.7427, 8.825), (0.931, -0.2639, 8.825), (0.9705, 0.004859, 8.825), (-1.366, -0.3092, 10.38), (-0.7617, -1.601, 10.36), (0.003016, -1.671, 10.12), (0.5465, -1.642, 10.37), (-1.456, -0.01239, 10.38), (1.073, -0.303, 10.38), (1.118, 0.002107, 10.38), (0.9824, -0.8465, 10.38), (-1.209, -0.8358, 10.38), (-1.601, -0.3985, 11.0), (-1.062, -1.884, 11.0), (0.03652, -2.208, 11.0), (0.7834, -1.966, 11.0), (-1.654, -0.01154, 11.0), (1.28, -0.3898, 11.0), (1.333, 0.04059, 11.0), (1.173, -1.156, 11.0), (-1.416, -1.141, 11.0), (-0.9415, -0.2048, 11.39), (-0.644, -1.024, 11.39), (-0.03875, -1.202, 11.39), (0.3729, -1.069, 11.39), (-0.9999, -0.01637, 11.39), (0.6466, -0.1999, 11.39), (0.6757, 0.03728, 11.39), (0.5874, -0.6225, 11.39), (-0.8391, -0.6142, 11.39), (-1.345, -0.05533, 8.702), (-1.381, -0.05683, 8.833), (-1.33, -0.01046, 8.69), (-1.389, -0.003386, 8.848), (-1.368, -0.07572, 8.768), (-0.4016, -2.113, 9.633), (-0.4686, -2.794, 10.03), (0.4077, -2.113, 9.633), (0.01896, -2.051, 9.597), (-0.696, -2.485, 10.64), (0.03468, -2.55, 10.68), (0.6373, -2.485, 10.64), (0.02724, -2.856, 10.06), (0.465, -2.794, 10.03), (0.2105, -3.288, 8.866), (0.4724, -3.183, 8.814), (-0.09503, -3.183, 8.814), (-0.05433, -2.753, 8.602), (0.4376, -2.753, 8.602), (0.2042, -2.648, 8.551), (0.209, -3.362, 8.798), (0.5491, -3.248, 8.741), (-0.1879, -3.248, 8.741), (-0.1351, -2.778, 8.51), (0.5039, -2.778, 8.51), (0.2008, -2.664, 8.453), (0.2059, -3.383, 8.687), (0.4911, -3.277, 8.635), (-0.1269, -3.277, 8.635), (-0.08257, -2.845, 8.422), (0.4532, -2.845, 8.422), (0.199, -2.739, 8.37), (0.09048, -3.786, 7.334), (0.1886, -3.72, 7.305), (-0.05132, -3.72, 7.303), (-0.03243, -3.449, 7.18), (0.1725, -3.45, 7.182), (0.08754, -3.383, 7.15), (0.1176, -3.894, 7.201), (0.2081, -3.851, 7.162), (0.02493, -3.849, 7.169), (0.03633, -3.49, 7.008), (0.1983, -3.492, 7.001), (0.09653, -3.403, 6.967), (0.07851, -3.861, 6.925), (0.1399, -3.82, 6.912), (0.02357, -3.82, 6.912), (0.02603, -3.561, 6.797), (0.1269, -3.561, 6.797), (0.0801, -3.515, 6.781), (-0.6531, -0.1002, 11.48), (-0.4555, -0.4002, 11.48), (-0.05336, -0.4657, 11.48), (0.2201, -0.4167, 11.48), (-0.6919, -0.01562, 11.48), (0.4019, -0.09841, 11.48), (0.4213, -0.01148, 11.48), (0.3626, -0.2533, 11.48), (-0.5851, -0.2502, 11.48), (-0.5114, -0.07151, 11.84), (-0.3974, -0.362, 11.84), (0.05827, -0.5377, 11.93), (0.2099, -0.5183, 11.98), (-0.5179, -0.003453, 11.84), (0.4186, -0.2038, 12.04), (0.4054, -0.01385, 12.03), (0.3434, -0.3632, 12.01), (-0.4594, -0.1922, 11.84), (-0.745, -0.1479, 11.75), (-0.3204, -0.506, 11.96), (-0.7579, -0.01271, 11.75), (-0.5837, -0.3576, 11.81), (-0.9004, -0.1451, 11.79), (-0.6272, -0.4371, 11.92), (-0.9133, -0.009893, 11.79), (-0.7868, -0.294, 11.81), (-0.9261, -0.1482, 11.94), (-0.6403, -0.483, 12.16), (-0.9389, -0.01299, 11.94), (-0.8228, -0.3388, 11.94), (-0.08901, -0.5793, 12.08), (-0.9223, -0.2575, 12.09), (-0.9762, -0.1453, 12.07), (-0.9946, -0.01212, 12.07), (-0.9842, -0.1581, 12.15), (-1.008, -0.01209, 12.16), (-0.9594, -0.1446, 12.11), (-0.9625, 0.002731, 12.12), (-0.7977, -0.3648, 12.2), (-0.5841, -0.5311, 12.36), (-0.1906, -0.5993, 12.28), (-0.8881, -0.1942, 12.27), (-0.915, 0.004692, 12.27), (-0.7768, -0.364, 12.33), (0.3362, -0.5167, 12.21), (-0.8695, -0.2089, 12.36), (-0.8964, 0.004495, 12.36), (-0.8725, -0.1315, 12.44), (-0.8757, 0.01139, 12.43), (-0.94, -0.1109, 12.45), (-0.9824, -2.445e-05, 12.45), (-0.8675, -0.0807, 12.85), (-0.8741, 0.001238, 12.85), (-0.7328, -0.3854, 12.46), (-0.6761, -0.519, 12.62), (-0.7456, -0.1974, 12.57), (-0.6988, -0.3452, 12.57), (-0.6806, -0.4035, 12.66), (-0.7025, -0.3481, 12.75), (-0.7467, -0.2222, 12.75), (-0.7104, -0.509, 12.77), (-0.7728, -0.1367, 12.66), (-0.8332, -0.09303, 12.61), (-0.7755, -0.3548, 12.85), (-0.8158, -0.2363, 12.86), (0.03857, -0.6045, 12.46), (-0.8463, -0.03794, 12.91), (-0.8529, 0.004513, 12.91), (-0.7543, -0.3516, 12.92), (-0.7945, -0.2331, 12.92), (-0.7923, -0.03771, 13.01), (-0.7989, 0.004743, 13.01), (-0.7003, -0.3513, 13.01), (-0.7405, -0.2328, 13.02), (-0.6373, -0.5164, 12.86), (-0.8993, -0.05833, 12.68), (-0.9155, -0.001511, 12.68), (-0.8935, -0.1019, 12.42), (-0.9071, 0.002805, 12.4), (-0.9387, -0.08806, 12.42), (-0.9671, -0.001267, 12.42), (-0.5596, -0.4904, 12.94), (-0.5556, -0.5536, 12.62), (-0.5898, -0.5436, 12.78), (0.3708, -0.5441, 12.47), (0.5725, -0.3284, 12.51), (0.6246, -0.009944, 12.52), (0.5044, -0.4249, 12.48), (-0.2682, -0.598, 12.52), (-0.09758, -0.6176, 12.79), (0.3252, -0.5404, 12.8), (0.5175, -0.3309, 12.76), (0.5805, 0.03293, 12.76), (0.4697, -0.3795, 12.23), (0.5413, -0.2515, 12.26), (0.5608, 0.00265, 12.26), (0.245, -0.5292, 12.97), (0.4374, -0.3197, 12.95), (0.5003, 0.0441, 12.95), (-0.1223, -0.5452, 12.95), (-0.4525, -0.4404, 13.01), (0.208, -0.4722, 13.03), (0.3659, -0.2823, 13.02), (0.4176, 0.01636, 13.02), (-0.09347, -0.4854, 13.02), (-0.545, -0.036, 13.08), (-0.5483, -0.01439, 13.08), (-0.4981, -0.1956, 13.08), (-0.5186, -0.1353, 13.08), (-0.03578, -0.2572, 13.09), (0.04461, -0.1605, 13.08), (0.0709, -0.008478, 13.08), (-0.372, -0.241, 13.08), (-0.1892, -0.2639, 13.08), (-0.7499, -0.2367, 12.61), (-0.7239, -0.319, 12.61), (-0.7138, -0.3514, 12.66), (-0.7259, -0.3206, 12.71), (-0.7505, -0.2505, 12.71), (-0.7651, -0.203, 12.66)], [], [(0, 7, 18, 11), (1, 8, 0), (7, 0, 9, 10), (8, 9, 0), (16, 15, 23, 24), (6, 5, 16, 17), (4, 3, 14, 15), (2, 92, 1, 12, 13), (7, 6, 17, 18), (5, 4, 15, 16), (3, 2, 13, 14), (1, 0, 11, 12), (26, 25, 41, 42), (14, 13, 21, 22), (12, 11, 19, 20), (11, 18, 26, 19), (17, 16, 24, 25), (15, 14, 22, 23), (13, 12, 20, 21), (18, 17, 25, 26), (7, 10, 28, 27), (28, 10, 29), (7, 27, 6), (27, 28, 31, 30), (29, 32, 31, 28), (6, 27, 30, 5), (4, 5, 30, 31, 33, 90), (32, 34, 33, 31), (36, 35, 43, 44), (24, 23, 39, 40), (22, 21, 37, 38), (20, 19, 35, 36), (19, 26, 42, 35), (25, 24, 40, 41), (23, 22, 38, 39), (21, 20, 36, 37), (48, 47, 79, 80), (35, 42, 50, 43), (41, 40, 48, 49), (39, 38, 46, 47), (37, 36, 44, 45), (42, 41, 49, 50), (40, 39, 47, 48), (38, 37, 45, 46), (53, 52, 60, 61), (47, 46, 78, 79), (46, 45, 77, 78), (45, 44, 76, 77), (59, 66, 74, 67), (58, 57, 65, 66), (56, 55, 63, 64), (54, 53, 61, 62), (52, 51, 59, 60), (51, 58, 66, 59), (57, 56, 64, 65), (55, 54, 62, 63), (68, 67, 74, 73, 72, 71, 70, 69), (65, 64, 72, 73), (63, 62, 70, 71), (61, 60, 68, 69), (66, 65, 73, 74), (64, 63, 71, 72), (62, 61, 69, 70), (60, 59, 67, 68), (82, 81, 57, 58), (80, 79, 55, 56), (78, 77, 53, 54), (76, 75, 51, 52), (75, 82, 58, 51), (81, 80, 56, 57), (79, 78, 54, 55), (77, 76, 52, 53), (49, 48, 80, 81), (50, 49, 81, 82), (43, 50, 82, 75), (44, 43, 75, 76), (3, 4, 86, 85), (92, 2, 84, 93), (8, 1, 83, 87), (33, 34, 89, 88), (90, 33, 88, 91), (2, 3, 85, 84), (4, 90, 91, 86), (1, 92, 93, 83), (95, 102, 112, 113), (91, 88, 110, 109), (102, 94, 116, 112), (87, 83, 107, 108), (101, 97, 115, 118), (83, 93, 103, 107), (85, 86, 106, 105), (100, 99, 119, 120), (106, 109, 118, 115), (108, 107, 116, 117), (104, 105, 114, 113), (107, 103, 112, 116), (109, 110, 119, 118), (105, 106, 115, 114), (103, 104, 113, 112), (110, 111, 120, 119), (88, 89, 111, 110), (96, 95, 113, 114), (89, 100, 120, 111), (97, 96, 114, 115), (86, 91, 109, 106), (148, 87, 108), (94, 98, 117, 116), (93, 84, 104, 103), (99, 101, 118, 119), (84, 85, 105, 104), (97, 101, 128, 124), (101, 99, 126, 128), (96, 97, 124, 123), (102, 95, 122, 129), (94, 102, 129, 121), (99, 100, 127, 126), (98, 94, 121, 125), (95, 96, 123, 122), (124, 128, 137, 133), (128, 126, 135, 137), (161, 160, 162, 163), (129, 122, 131, 138), (121, 129, 138, 130), (126, 127, 136, 135), (125, 121, 130, 134), (132, 133, 142, 141), (138, 131, 140, 147), (130, 138, 147, 139), (135, 136, 145, 144), (134, 130, 139, 143), (131, 132, 141, 140), (133, 137, 146, 142), (137, 135, 144, 146), (98, 149, 117), (149, 98, 151), (87, 148, 150), (148, 108, 152), (117, 149, 152), (117, 152, 108), (150, 148, 152, 149, 151), (133, 132, 158, 159), (153, 156, 167, 165), (124, 159, 161, 155), (157, 122, 153, 154), (131, 122, 157), (124, 133, 159), (132, 131, 157, 158), (158, 157, 154, 160), (122, 123, 156, 153), (159, 158, 160, 161), (123, 124, 155, 156), (162, 164, 170, 168), (166, 163, 169, 172), (156, 155, 166, 167), (154, 153, 165, 164), (160, 154, 164, 162), (155, 161, 163, 166), (168, 170, 176, 174), (172, 169, 175, 178), (165, 167, 173, 171), (167, 166, 172, 173), (164, 165, 171, 170), (163, 162, 168, 169), (175, 174, 180, 181), (176, 177, 183, 182), (171, 173, 179, 177), (173, 172, 178, 179), (170, 171, 177, 176), (169, 168, 174, 175), (183, 185, 191, 189), (180, 182, 188, 186), (178, 175, 181, 184), (174, 176, 182, 180), (177, 179, 185, 183), (179, 178, 184, 185), (190, 187, 193, 196), (187, 186, 192, 193), (185, 184, 190, 191), (182, 183, 189, 188), (181, 180, 186, 187), (184, 181, 187, 190), (197, 196, 193, 192), (195, 197, 192, 194), (186, 188, 194, 192), (189, 191, 197, 195), (191, 190, 196, 197), (188, 189, 195, 194), (139, 147, 206, 198), (144, 145, 204, 203), (143, 139, 198, 202), (140, 141, 200, 199), (142, 146, 205, 201), (146, 144, 203, 205), (141, 142, 201, 200), (147, 140, 199, 206), (198, 206, 215, 207), (203, 204, 213, 212), (202, 198, 207, 211), (199, 200, 209, 208), (201, 205, 214, 210), (205, 203, 212, 214), (200, 201, 210, 209), (206, 199, 208, 215), (207, 215, 219, 216), (211, 207, 216, 218), (215, 208, 217, 219), (216, 219, 223, 220), (218, 216, 220, 222), (219, 217, 221, 223), (220, 223, 227, 224), (222, 220, 224, 226), (223, 221, 225, 227), (221, 217, 225), (209, 228, 217, 208), (225, 217, 228), (224, 227, 229, 230), (226, 224, 230, 231), (231, 230, 234, 235), (230, 229, 234), (232, 234, 229), (233, 235, 234, 232), (225, 236, 229, 227), (232, 229, 236), (236, 225, 237), (228, 238, 237, 225), (233, 232, 239, 240), (236, 239, 232), (240, 239, 243, 244), (243, 239, 236, 241), (237, 241, 236), (248, 247, 273, 274), (244, 243, 245, 246), (245, 247, 277, 275), (274, 273, 249, 250), (252, 251, 241, 237), (241, 251, 245, 243), (245, 251, 254, 253), (247, 245, 260, 249, 273), (254, 255, 314, 313), (245, 253, 259, 260), (260, 259, 249), (259, 257, 249), (252, 255, 254, 251), (256, 255, 252, 258), (257, 256, 261, 262), (257, 262, 249), (258, 261, 256), (238, 228, 209, 263), (249, 262, 267, 264), (262, 261, 266, 267), (250, 249, 264, 265), (264, 267, 271, 268), (267, 266, 270, 271), (265, 264, 268, 269), (272, 266, 261, 258), (276, 275, 277, 278), (246, 245, 275, 276), (248, 246, 276, 278), (247, 248, 278, 277), (270, 266, 272, 279), (258, 252, 280, 281), (252, 237, 280), (258, 281, 272), (242, 291, 285, 282), (292, 293, 284, 283), (291, 292, 283, 285), (210, 242, 282, 263, 209), (238, 286, 237), (280, 237, 286), (263, 286, 238), (281, 280, 286, 287), (286, 263, 287), (282, 288, 287, 263), (283, 289, 288, 282, 285), (284, 290, 289, 283), (214, 212, 292, 291), (212, 213, 293, 292), (210, 214, 291, 242), (289, 290, 296, 295), (288, 289, 295, 294), (287, 288, 294, 297), (279, 272, 281, 287, 297), (295, 296, 301, 300), (297, 294, 299, 302), (294, 295, 300, 299), (279, 297, 302, 298), (279, 298, 270), (302, 299, 307, 311), (303, 306, 305, 310, 311, 307, 308, 309, 304), (299, 300, 308, 307), (269, 268, 303, 304), (300, 301, 309, 308), (271, 270, 305, 306), (298, 302, 311, 310), (268, 271, 306, 303), (270, 298, 310, 305), (312, 313, 314, 315, 316, 317), (253, 254, 313, 312), (259, 253, 312, 317), (255, 256, 315, 314), (257, 259, 317, 316), (256, 257, 316, 315)])
me_cube_001.polygons.foreach_set('material_index', [1, 1, 1, 1, 1, 1, 1, 1, 1, 1, 1, 1, 1, 1, 1, 1, 1, 1, 1, 1, 1, 1, 1, 1, 1, 1, 1, 1, 1, 1, 1, 1, 1, 1, 1, 1, 1, 1, 1, 1, 1, 1, 1, 1, 1, 1, 1, 1, 1, 1, 1, 1, 1, 1, 1, 1, 1, 1, 1, 1, 1, 1, 1, 1, 1, 1, 1, 1, 1, 1, 1, 1, 1, 1, 1, 1, 1, 1, 1, 1, 1, 1, 1, 1, 1, 1, 1, 1, 1, 1, 1, 1, 1, 1, 1, 1, 1, 1, 1, 1, 1, 1, 1, 1, 1, 1, 1, 1, 1, 1, 1, 1, 1, 1, 1, 1, 1, 1, 1, 1, 1, 1, 1, 1, 1, 1, 1, 1, 1, 1, 1, 1, 1, 1, 1, 1, 1, 1, 1, 1, 1, 1, 1, 1, 1, 1, 1, 1, 1, 1, 1, 1, 1, 1, 1, 1, 1, 1, 1, 1, 1, 1, 1, 1, 1, 1, 1, 1, 1, 1, 1, 1, 1, 1, 1, 1, 1, 1, 1, 1, 1, 1, 1, 1, 1, 1, 1, 1, 1, 1, 1, 1, 1, 1, 1, 0, 0, 0, 0, 0, 0, 0, 0, 0, 0, 0, 0, 0, 0, 0, 0, 0, 0, 0, 0, 0, 0, 0, 0, 0, 0, 0, 0, 0, 0, 0, 0, 0, 0, 0, 0, 0, 0, 0, 0, 0, 0, 0, 0, 0, 0, 0, 0, 0, 0, 0, 0, 0, 0, 0, 0, 0, 0, 0, 0, 0, 0, 0, 0, 0, 0, 0, 0, 0, 0, 0, 0, 0, 0, 0, 0, 0, 0, 0, 0, 0, 0, 0, 0, 0, 0, 0, 0, 0, 0, 0, 0, 0, 0, 0, 0, 0, 0, 0, 0, 0, 0, 0, 0, 0, 0, 0])
_uv = me_cube_001.uv_layers.new(name='UVMap')
_uv.uv.foreach_set('vector', [0.8299, 0.8856, 0.7586, 0.8756, 0.7604, 0.8517, 0.8513, 0.8613, 0.285, 0.3089, 0.309, 0.2992, 0.3119, 0.3437, 0.9694, 0.4213, 0.9791, 0.495, 0.9716, 0.4954, 0.9602, 0.4219, 0.309, 0.2992, 0.3189, 0.3421, 0.3119, 0.3437, 0.05038, 0.7732, 0.02563, 0.7721, 0.02087, 0.6997, 0.05778, 0.7049, 0.1245, 0.7962, 0.1069, 0.8221, 0.05038, 0.7732, 0.1053, 0.7576, 0.3607, 0.4326, 0.4537, 0.4345, 0.4587, 0.4722, 0.3747, 0.4781, 0.1953, 0.3207, 0.2402, 0.3148, 0.285, 0.3089, 0.245, 0.3612, 0.1996, 0.3615, 0.7586, 0.8756, 0.6923, 0.8872, 0.711, 0.8501, 0.7604, 0.8517, 0.1069, 0.8221, 0.02928, 0.8196, 0.02563, 0.7721, 0.05038, 0.7732, 0.4537, 0.4345, 0.4826, 0.4347, 0.4943, 0.4804, 0.4587, 0.4722, 0.285, 0.3089, 0.3119, 0.3437, 0.3014, 0.3618, 0.245, 0.3612, 0.1434, 0.6931, 0.111, 0.6979, 0.1255, 0.5841, 0.1517, 0.5837, 0.4587, 0.4722, 0.4943, 0.4804, 0.4926, 0.5459, 0.4556, 0.5424, 0.245, 0.3612, 0.3014, 0.3618, 0.3079, 0.4056, 0.2544, 0.4131, 0.8513, 0.8613, 0.7604, 0.8517, 0.7574, 0.8091, 0.8513, 0.8158, 0.1053, 0.7576, 0.05038, 0.7732, 0.05778, 0.7049, 0.111, 0.6979, 0.3747, 0.4781, 0.4587, 0.4722, 0.4556, 0.5424, 0.4032, 0.5446, 0.1996, 0.3615, 0.245, 0.3612, 0.2544, 0.4131, 0.2003, 0.4256, 0.1397, 0.7326, 0.1053, 0.7576, 0.111, 0.6979, 0.1434, 0.6931, 0.9694, 0.4213, 0.9602, 0.4219, 0.9614, 0.3516, 0.9699, 0.3452, 0.9614, 0.3516, 0.9602, 0.4219, 0.954, 0.3575, 0.9694, 0.4213, 0.9699, 0.3452, 0.9791, 0.3442, 0.1338, 0.7977, 0.1433, 0.7972, 0.1336, 0.8258, 0.1238, 0.8278, 0.1517, 0.7943, 0.146, 0.8259, 0.1336, 0.8258, 0.1433, 0.7972, 0.1245, 0.7962, 0.1338, 0.7977, 0.1238, 0.8278, 0.1069, 0.8221, 0.9122, 0.3476, 0.9122, 0.4329, 0.904, 0.4488, 0.8938, 0.4547, 0.8783, 0.4362, 0.8953, 0.3919, 0.8871, 0.4654, 0.8692, 0.4588, 0.8783, 0.4362, 0.8938, 0.4547, 0.2471, 0.5227, 0.3189, 0.5236, 0.3087, 0.5393, 0.2905, 0.5412, 0.05778, 0.7049, 0.02087, 0.6997, 0.02752, 0.5883, 0.05219, 0.5955, 0.4556, 0.5424, 0.4926, 0.5459, 0.4903, 0.6605, 0.4586, 0.6604, 0.2544, 0.4131, 0.3079, 0.4056, 0.3189, 0.5236, 0.2471, 0.5227, 0.8513, 0.8158, 0.7574, 0.8091, 0.7658, 0.698, 0.8244, 0.7008, 0.111, 0.6979, 0.05778, 0.7049, 0.05219, 0.5955, 0.1255, 0.5841, 0.4032, 0.5446, 0.4556, 0.5424, 0.4586, 0.6604, 0.4146, 0.6597, 0.2003, 0.4256, 0.2544, 0.4131, 0.2471, 0.5227, 0.2201, 0.5354, 0.07036, 0.9419, 0.08139, 0.9265, 0.09072, 0.934, 0.076, 0.9546, 0.2637, 0.7096, 0.205, 0.7096, 0.2174, 0.6936, 0.2612, 0.6968, 0.1935, 0.6787, 0.2036, 0.6041, 0.2057, 0.6536, 0.2091, 0.6739, 0.228, 0.5848, 0.2729, 0.5837, 0.252, 0.6427, 0.2217, 0.6423, 0.3, 0.6118, 0.3111, 0.6423, 0.279, 0.6801, 0.271, 0.6607, 0.205, 0.7096, 0.1935, 0.6787, 0.2091, 0.6739, 0.2174, 0.6936, 0.2036, 0.6041, 0.228, 0.5848, 0.2217, 0.6423, 0.2057, 0.6536, 0.2729, 0.5837, 0.3, 0.6118, 0.271, 0.6607, 0.252, 0.6427, 0.893, 0.7162, 0.9166, 0.7111, 0.9227, 0.756, 0.9026, 0.7612, 0.08139, 0.9265, 0.0814, 0.8995, 0.09072, 0.898, 0.09072, 0.934, 0.0814, 0.8995, 0.06441, 0.8844, 0.06806, 0.8778, 0.09072, 0.898, 0.06441, 0.8844, 0.04572, 0.8788, 0.0431, 0.8703, 0.06806, 0.8778, 0.8322, 0.08384, 0.8835, 0.08071, 0.877, 0.1874, 0.8491, 0.1881, 0.536, 0.7525, 0.5577, 0.7492, 0.5553, 0.7936, 0.5374, 0.7969, 0.5819, 0.7475, 0.6018, 0.7552, 0.5915, 0.7976, 0.5753, 0.7907, 0.2226, 0.9013, 0.1969, 0.9028, 0.1961, 0.8567, 0.2229, 0.8558, 0.9166, 0.7111, 0.9409, 0.713, 0.9418, 0.7577, 0.9227, 0.756, 0.8312, 0.03801, 0.8819, 0.03334, 0.8835, 0.08071, 0.8322, 0.08384, 0.5577, 0.7492, 0.5819, 0.7475, 0.5753, 0.7907, 0.5553, 0.7936, 0.2583, 0.9025, 0.2226, 0.9013, 0.2229, 0.8558, 0.2591, 0.8566, 0.8215, 0.2856, 0.812, 0.2736, 0.8131, 0.2452, 0.8244, 0.2387, 0.8363, 0.2355, 0.8432, 0.2456, 0.8432, 0.2658, 0.8327, 0.2792, 0.5553, 0.7936, 0.5753, 0.7907, 0.5575, 0.8984, 0.5466, 0.9005, 0.2591, 0.8566, 0.2229, 0.8558, 0.2225, 0.7522, 0.2421, 0.7524, 0.9026, 0.7612, 0.9227, 0.756, 0.9327, 0.8634, 0.9219, 0.8665, 0.5374, 0.7969, 0.5553, 0.7936, 0.5466, 0.9005, 0.5369, 0.9015, 0.5753, 0.7907, 0.5915, 0.7976, 0.5664, 0.9015, 0.5575, 0.8984, 0.2229, 0.8558, 0.1961, 0.8567, 0.208, 0.7521, 0.2225, 0.7522, 0.812, 0.09155, 0.8322, 0.08384, 0.8491, 0.1881, 0.8382, 0.1929, 0.5366, 0.7402, 0.5585, 0.7365, 0.5577, 0.7492, 0.536, 0.7525, 0.5829, 0.7339, 0.6029, 0.742, 0.6018, 0.7552, 0.5819, 0.7475, 0.2227, 0.9136, 0.1935, 0.9149, 0.1969, 0.9028, 0.2226, 0.9013, 0.9174, 0.698, 0.9418, 0.6996, 0.9409, 0.713, 0.9166, 0.7111, 0.8251, 0.02584, 0.8835, 0.02127, 0.8819, 0.03334, 0.8312, 0.03801, 0.5585, 0.7365, 0.5829, 0.7339, 0.5819, 0.7475, 0.5577, 0.7492, 0.2626, 0.9149, 0.2227, 0.9136, 0.2226, 0.9013, 0.2583, 0.9025, 0.8932, 0.7036, 0.9174, 0.698, 0.9166, 0.7111, 0.893, 0.7162, 0.05091, 0.9408, 0.07036, 0.9419, 0.076, 0.9546, 0.05005, 0.9532, 0.03174, 0.9349, 0.05091, 0.9408, 0.05005, 0.9532, 0.02445, 0.9452, 0.02907, 0.8959, 0.03174, 0.9349, 0.02445, 0.9452, 0.02087, 0.8931, 0.04572, 0.8788, 0.02907, 0.8959, 0.02087, 0.8931, 0.0431, 0.8703, 0.4537, 0.4345, 0.3607, 0.4326, 0.3965, 0.3442, 0.4379, 0.3461, 0.2402, 0.3148, 0.1953, 0.3207, 0.201, 0.2293, 0.2362, 0.217, 0.309, 0.2992, 0.285, 0.3089, 0.2699, 0.2073, 0.2897, 0.2016, 0.9096, 0.5771, 0.9109, 0.6015, 0.8433, 0.6055, 0.8434, 0.5857, 0.9109, 0.5295, 0.9096, 0.5771, 0.8434, 0.5857, 0.844, 0.5505, 0.4826, 0.4347, 0.4537, 0.4345, 0.4379, 0.3461, 0.4943, 0.3448, 0.9122, 0.3476, 0.8953, 0.3919, 0.8343, 0.3857, 0.8315, 0.3442, 0.285, 0.3089, 0.2402, 0.3148, 0.2362, 0.217, 0.2699, 0.2073, 0.1968, 0.214, 0.2321, 0.2017, 0.2316, 0.2062, 0.1939, 0.2193, 0.844, 0.5505, 0.8434, 0.5857, 0.8364, 0.5855, 0.8369, 0.5478, 0.2321, 0.2017, 0.2657, 0.1919, 0.2676, 0.1957, 0.2316, 0.2062, 0.2897, 0.2016, 0.2699, 0.2073, 0.2689, 0.2007, 0.279, 0.1974, 0.3682, 0.9284, 0.3756, 0.9693, 0.3686, 0.9731, 0.3607, 0.9294, 0.2699, 0.2073, 0.2362, 0.217, 0.233, 0.2111, 0.2689, 0.2007, 0.1393, 0.9343, 0.1517, 0.9749, 0.1456, 0.9787, 0.1325, 0.9353, 0.3756, 0.8734, 0.3728, 0.8931, 0.3655, 0.8916, 0.3686, 0.8705, 0.8437, 0.5079, 0.8369, 0.5478, 0.8322, 0.5481, 0.8389, 0.5082, 0.279, 0.1974, 0.2689, 0.2007, 0.2676, 0.1957, 0.2776, 0.1925, 0.4652, 0.8245, 0.405, 0.828, 0.405, 0.8228, 0.4652, 0.8193, 0.2689, 0.2007, 0.233, 0.2111, 0.2316, 0.2062, 0.2676, 0.1957, 0.8369, 0.5478, 0.8364, 0.5855, 0.8316, 0.5857, 0.8322, 0.5481, 0.405, 0.828, 0.3607, 0.8276, 0.3607, 0.8224, 0.405, 0.8228, 0.233, 0.2111, 0.1952, 0.2242, 0.1939, 0.2193, 0.2316, 0.2062, 0.8364, 0.5855, 0.8362, 0.6066, 0.8315, 0.6069, 0.8316, 0.5857, 0.8434, 0.5857, 0.8433, 0.6055, 0.8362, 0.6066, 0.8364, 0.5855, 0.4047, 0.8165, 0.4609, 0.8133, 0.4652, 0.8193, 0.405, 0.8228, 0.7342, 0.2678, 0.7342, 0.2836, 0.7286, 0.2781, 0.7286, 0.273, 0.3632, 0.8161, 0.4047, 0.8165, 0.405, 0.8228, 0.3607, 0.8224, 0.8503, 0.5132, 0.844, 0.5505, 0.8369, 0.5478, 0.8437, 0.5079, 0.3043, 0.759, 0.3123, 0.7521, 0.3123, 0.7641, 0.2657, 0.1919, 0.2847, 0.1864, 0.2776, 0.1925, 0.2676, 0.1957, 0.2362, 0.217, 0.201, 0.2293, 0.1952, 0.2242, 0.233, 0.2111, 0.3728, 0.8931, 0.3682, 0.9284, 0.3607, 0.9294, 0.3655, 0.8916, 0.1517, 0.8736, 0.1393, 0.9343, 0.1325, 0.9353, 0.1456, 0.8703, 0.528, 0.1783, 0.5259, 0.216, 0.4139, 0.2238, 0.4178, 0.1602, 0.5259, 0.216, 0.5293, 0.2511, 0.4179, 0.2664, 0.4139, 0.2238, 0.4047, 0.8165, 0.3632, 0.8161, 0.3658, 0.7054, 0.4077, 0.7243, 0.2321, 0.2017, 0.1968, 0.214, 0.1327, 0.113, 0.1947, 0.08978, 0.2657, 0.1919, 0.2321, 0.2017, 0.1947, 0.08978, 0.2356, 0.07792, 0.5293, 0.2511, 0.5313, 0.2708, 0.4204, 0.2903, 0.4179, 0.2664, 0.2847, 0.1864, 0.2657, 0.1919, 0.2356, 0.07792, 0.2586, 0.0712, 0.4609, 0.8133, 0.4047, 0.8165, 0.4077, 0.7243, 0.4652, 0.7031, 0.4178, 0.1602, 0.4139, 0.2238, 0.3607, 0.208, 0.3621, 0.1437, 0.4139, 0.2238, 0.4179, 0.2664, 0.367, 0.268, 0.3607, 0.208, 0.5614, 0.4492, 0.5945, 0.4402, 0.6028, 0.5383, 0.5825, 0.5455, 0.1947, 0.08978, 0.1327, 0.113, 0.1033, 0.06382, 0.1628, 0.04428, 0.2356, 0.07792, 0.1947, 0.08978, 0.1628, 0.04428, 0.2199, 0.02832, 0.4179, 0.2664, 0.4204, 0.2903, 0.3708, 0.3017, 0.367, 0.268, 0.2586, 0.0712, 0.2356, 0.07792, 0.2199, 0.02832, 0.2491, 0.02127, 0.6781, 0.04895, 0.7281, 0.06651, 0.688, 0.1389, 0.6604, 0.1292, 0.5853, 0.1359, 0.6065, 0.0767, 0.621, 0.1445, 0.6093, 0.1771, 0.5752, 0.1947, 0.5853, 0.1359, 0.6093, 0.1771, 0.6037, 0.2095, 0.7655, 0.1895, 0.7702, 0.2233, 0.7112, 0.2253, 0.7086, 0.2067, 0.573, 0.2253, 0.5752, 0.1947, 0.6037, 0.2095, 0.6004, 0.2245, 0.6065, 0.0767, 0.6781, 0.04895, 0.6604, 0.1292, 0.621, 0.1445, 0.7281, 0.06651, 0.7562, 0.1294, 0.7034, 0.1735, 0.688, 0.1389, 0.7562, 0.1294, 0.7655, 0.1895, 0.7086, 0.2067, 0.7034, 0.1735, 0.3136, 0.8165, 0.3057, 0.8129, 0.3136, 0.8066, 0.3057, 0.8129, 0.3136, 0.8165, 0.3043, 0.8171, 0.3123, 0.7521, 0.3043, 0.759, 0.3044, 0.7552, 0.6328, 0.28, 0.6244, 0.2776, 0.631, 0.2747, 0.6238, 0.2725, 0.632, 0.2694, 0.631, 0.2747, 0.6446, 0.7399, 0.6496, 0.7339, 0.6496, 0.741, 0.636, 0.281, 0.6328, 0.28, 0.631, 0.2747, 0.632, 0.2694, 0.636, 0.2678, 0.7281, 0.06651, 0.6781, 0.04895, 0.6898, 0.02127, 0.7313, 0.0251, 0.7681, 0.5896, 0.7352, 0.5883, 0.7266, 0.4965, 0.7481, 0.4982, 0.4178, 0.1602, 0.3851, 0.09838, 0.4297, 0.06617, 0.4677, 0.1141, 0.06132, 0.1078, 0.1327, 0.113, 0.1047, 0.183, 0.04778, 0.1633, 0.1033, 0.06382, 0.1327, 0.113, 0.06132, 0.1078, 0.4178, 0.1602, 0.3621, 0.1437, 0.3851, 0.09838, 0.5725, 0.3634, 0.6505, 0.3442, 0.6359, 0.3818, 0.5815, 0.3905, 0.5815, 0.3905, 0.6359, 0.3818, 0.6314, 0.4349, 0.5945, 0.4402, 0.7897, 0.6554, 0.7323, 0.6356, 0.7352, 0.5883, 0.7681, 0.5896, 0.536, 0.4022, 0.5815, 0.3905, 0.5945, 0.4402, 0.5614, 0.4492, 0.7323, 0.6356, 0.6923, 0.6554, 0.7073, 0.5898, 0.7352, 0.5883, 0.6028, 0.5383, 0.6251, 0.5368, 0.6339, 0.5415, 0.6049, 0.544, 0.9065, 0.2381, 0.8944, 0.27, 0.8849, 0.2701, 0.8986, 0.2355, 0.7352, 0.5883, 0.7073, 0.5898, 0.7112, 0.4984, 0.7266, 0.4965, 0.04778, 0.1633, 0.1047, 0.183, 0.07354, 0.2771, 0.03839, 0.2675, 0.5945, 0.4402, 0.6314, 0.4349, 0.6251, 0.5368, 0.6028, 0.5383, 0.4677, 0.1141, 0.4297, 0.06617, 0.51, 0.02127, 0.5313, 0.05193, 0.6049, 0.544, 0.6339, 0.5415, 0.6311, 0.5508, 0.6069, 0.5526, 0.9655, 0.1715, 0.9253, 0.1748, 0.9266, 0.1651, 0.9636, 0.1622, 0.7481, 0.4982, 0.7266, 0.4965, 0.7266, 0.4888, 0.7541, 0.4907, 0.7266, 0.4965, 0.7112, 0.4984, 0.7062, 0.4909, 0.7266, 0.4888, 0.03839, 0.2675, 0.07354, 0.2771, 0.0747, 0.2827, 0.03641, 0.272, 0.8944, 0.27, 0.9065, 0.2875, 0.9012, 0.2911, 0.8849, 0.2701, 0.5848, 0.5602, 0.6069, 0.5526, 0.6393, 0.6579, 0.6315, 0.6612, 0.03552, 0.2816, 0.07087, 0.2914, 0.05076, 0.3942, 0.02874, 0.3891, 0.7541, 0.4907, 0.7266, 0.4888, 0.7277, 0.4809, 0.7509, 0.4826, 0.7266, 0.4888, 0.7062, 0.4909, 0.7107, 0.4828, 0.7277, 0.4809, 0.03641, 0.272, 0.0747, 0.2827, 0.07087, 0.2914, 0.03552, 0.2816, 0.5786, 0.5528, 0.6049, 0.544, 0.6069, 0.5526, 0.5848, 0.5602, 0.7516, 0.3759, 0.7412, 0.375, 0.74, 0.3606, 0.7463, 0.3619, 0.6393, 0.6579, 0.6495, 0.6576, 0.6473, 0.6701, 0.6405, 0.6693, 0.9636, 0.1622, 0.9266, 0.1651, 0.9329, 0.05373, 0.9557, 0.0528, 0.6069, 0.5526, 0.6311, 0.5508, 0.6495, 0.6576, 0.6393, 0.6579, 0.7509, 0.4826, 0.7277, 0.4809, 0.7412, 0.375, 0.7516, 0.3759, 0.7277, 0.4809, 0.7107, 0.4828, 0.7362, 0.376, 0.7412, 0.375, 0.957, 0.04005, 0.927, 0.04079, 0.9365, 0.02291, 0.9582, 0.02228, 0.6337, 0.6734, 0.6405, 0.6693, 0.6468, 0.6897, 0.6418, 0.6913, 0.9623, 0.05025, 0.9557, 0.0528, 0.957, 0.04005, 0.9655, 0.0375, 0.02874, 0.3891, 0.05076, 0.3942, 0.05023, 0.4091, 0.02087, 0.4028, 0.6869, 0.2804, 0.6777, 0.2806, 0.6787, 0.2694, 0.6869, 0.2678, 0.9557, 0.0528, 0.9329, 0.05373, 0.927, 0.04079, 0.957, 0.04005, 0.5786, 0.2678, 0.582, 0.2718, 0.582, 0.2932, 0.5771, 0.2963, 0.5742, 0.2714, 0.5786, 0.2678, 0.5771, 0.2963, 0.573, 0.2927, 0.6405, 0.6693, 0.6473, 0.6701, 0.6505, 0.6896, 0.6468, 0.6897, 0.7463, 0.3619, 0.74, 0.3606, 0.7423, 0.3442, 0.7472, 0.3445, 0.9655, 0.0375, 0.957, 0.04005, 0.9582, 0.02228, 0.9625, 0.02127, 0.02087, 0.4028, 0.05023, 0.4091, 0.04941, 0.4257, 0.02819, 0.4213, 0.6037, 0.2095, 0.6093, 0.1771, 0.6235, 0.2054, 0.6194, 0.2174, 0.7086, 0.2067, 0.7112, 0.2253, 0.6906, 0.2222, 0.6891, 0.2154, 0.6004, 0.2245, 0.6037, 0.2095, 0.6194, 0.2174, 0.6171, 0.2241, 0.621, 0.1445, 0.6604, 0.1292, 0.658, 0.1874, 0.6316, 0.1934, 0.688, 0.1389, 0.7034, 0.1735, 0.6861, 0.2033, 0.6762, 0.1907, 0.7034, 0.1735, 0.7086, 0.2067, 0.6891, 0.2154, 0.6861, 0.2033, 0.6604, 0.1292, 0.688, 0.1389, 0.6762, 0.1907, 0.658, 0.1874, 0.6093, 0.1771, 0.621, 0.1445, 0.6316, 0.1934, 0.6235, 0.2054, 0.0, 0.0, 0.0, 0.0, 0.0, 0.0, 0.0, 0.0, 0.0, 0.0, 0.0, 0.0, 0.0, 0.0, 0.0, 0.0, 0.0, 0.0, 0.0, 0.0, 0.0, 0.0, 0.0, 0.0, 0.0, 0.0, 0.0, 0.0, 0.0, 0.0, 0.0, 0.0, 0.0, 0.0, 0.0, 0.0, 0.0, 0.0, 0.0, 0.0, 0.0, 0.0, 0.0, 0.0, 0.0, 0.0, 0.0, 0.0, 0.0, 0.0, 0.0, 0.0, 0.0, 0.0, 0.0, 0.0, 0.0, 0.0, 0.0, 0.0, 0.0, 0.0, 0.0, 0.0, 0.8351, 0.5473, 0.8302, 0.574, 0.793, 0.6063, 0.7822, 0.5539, 0.8407, 0.5324, 0.8351, 0.5473, 0.7822, 0.5539, 0.7932, 0.5242, 0.8302, 0.574, 0.8214, 0.6112, 0.8407, 0.6559, 0.793, 0.6063, 0.8076, 0.07388, 0.8661, 0.06573, 0.8426, 0.08934, 0.8019, 0.1008, 0.7746, 0.07642, 0.8076, 0.07388, 0.8019, 0.1008, 0.7689, 0.1033, 0.06902, 0.2939, 0.1106, 0.2284, 0.0973, 0.3039, 0.06629, 0.3446, 0.8019, 0.1008, 0.8426, 0.08934, 0.8558, 0.1209, 0.8059, 0.1342, 0.7689, 0.1033, 0.8019, 0.1008, 0.8059, 0.1342, 0.7729, 0.1367, 0.06629, 0.3446, 0.0973, 0.3039, 0.1556, 0.3085, 0.09805, 0.3536, 0.0973, 0.3039, 0.1106, 0.2284, 0.1556, 0.3085, 0.1077, 0.1357, 0.1437, 0.1721, 0.1106, 0.2284, 0.07854, 0.2491, 0.1556, 0.3085, 0.1106, 0.2284, 0.1437, 0.1721, 0.8059, 0.1342, 0.8558, 0.1209, 0.8369, 0.1654, 0.8065, 0.1637, 0.7729, 0.1367, 0.8059, 0.1342, 0.8065, 0.1637, 0.7736, 0.1654, 0.2289, 0.8774, 0.2297, 0.8449, 0.255, 0.8417, 0.2589, 0.8774, 0.2297, 0.8449, 0.241, 0.817, 0.255, 0.8417, 0.07014, 0.8527, 0.09635, 0.8553, 0.09315, 0.8786, 0.06629, 0.817, 0.09635, 0.8201, 0.09635, 0.8553, 0.07014, 0.8527, 0.1556, 0.3085, 0.1625, 0.3498, 0.1333, 0.3812, 0.09805, 0.3536, 0.1513, 0.3993, 0.1333, 0.3812, 0.1625, 0.3498, 0.1625, 0.3498, 0.1556, 0.3085, 0.207, 0.2961, 0.1437, 0.1721, 0.1922, 0.1984, 0.207, 0.2961, 0.1556, 0.3085, 0.4963, 0.9318, 0.4967, 0.8957, 0.5227, 0.8856, 0.5227, 0.9343, 0.1625, 0.3498, 0.1777, 0.3764, 0.1513, 0.3993, 0.06773, 0.5524, 0.1168, 0.5532, 0.1218, 0.5702, 0.06925, 0.5691, 0.1218, 0.5702, 0.1168, 0.5532, 0.1621, 0.5308, 0.1638, 0.5583, 0.207, 0.2961, 0.1964, 0.3462, 0.1625, 0.3498, 0.06629, 0.5995, 0.0951, 0.5969, 0.08597, 0.6417, 0.0715, 0.6424, 0.06925, 0.5691, 0.1218, 0.5702, 0.1036, 0.588, 0.06909, 0.5817, 0.8095, 0.8841, 0.8266, 0.8847, 0.8257, 0.8917, 0.8143, 0.8914, 0.0715, 0.6424, 0.08597, 0.6417, 0.09394, 0.6743, 0.07396, 0.6734, 0.2079, 0.612, 0.172, 0.5815, 0.1638, 0.5583, 0.2142, 0.5468, 0.1638, 0.5583, 0.172, 0.5815, 0.1036, 0.588, 0.1218, 0.5702, 0.7933, 0.2968, 0.7933, 0.3673, 0.7765, 0.3625, 0.7689, 0.3256, 0.8266, 0.8847, 0.8095, 0.8841, 0.8073, 0.8421, 0.8246, 0.7873, 0.8266, 0.8282, 0.1648, 0.601, 0.1802, 0.6187, 0.1659, 0.6214, 0.1574, 0.6116, 0.8095, 0.8841, 0.7822, 0.8483, 0.7934, 0.8287, 0.8073, 0.8421, 0.8073, 0.8421, 0.7934, 0.8287, 0.8246, 0.7873, 0.1114, 0.6239, 0.1337, 0.6426, 0.09394, 0.6743, 0.2079, 0.612, 0.1802, 0.6187, 0.1648, 0.601, 0.172, 0.5815, 0.1662, 0.6398, 0.1802, 0.6187, 0.2079, 0.612, 0.2045, 0.6491, 0.1337, 0.6426, 0.1662, 0.6398, 0.1646, 0.6711, 0.134, 0.6735, 0.1337, 0.6426, 0.134, 0.6735, 0.09394, 0.6743, 0.2045, 0.6491, 0.1646, 0.6711, 0.1662, 0.6398, 0.1922, 0.1984, 0.1437, 0.1721, 0.1077, 0.1357, 0.2377, 0.1447, 0.09394, 0.6743, 0.134, 0.6735, 0.1347, 0.6855, 0.08519, 0.6855, 0.134, 0.6735, 0.1646, 0.6711, 0.1653, 0.6831, 0.1347, 0.6855, 0.07396, 0.6734, 0.09394, 0.6743, 0.08519, 0.6855, 0.07467, 0.6855, 0.6239, 0.3913, 0.5761, 0.379, 0.5781, 0.3625, 0.6259, 0.3748, 0.5761, 0.379, 0.5469, 0.3696, 0.5489, 0.3532, 0.5781, 0.3625, 0.6343, 0.3927, 0.6239, 0.3913, 0.6259, 0.3748, 0.6363, 0.3763, 0.3272, 0.3146, 0.3405, 0.3474, 0.324, 0.3517, 0.306, 0.3316, 0.06934, 0.58, 0.09524, 0.5842, 0.08955, 0.5902, 0.06724, 0.5916, 0.356, 0.5308, 0.356, 0.5654, 0.3489, 0.5577, 0.3468, 0.5326, 0.9337, 0.2968, 0.9337, 0.3238, 0.9259, 0.3177, 0.9278, 0.3021, 0.0951, 0.5969, 0.06629, 0.5995, 0.06724, 0.5916, 0.08955, 0.5902, 0.3638, 0.3353, 0.3405, 0.3474, 0.3272, 0.3146, 0.3481, 0.2973, 0.306, 0.3316, 0.2686, 0.3214, 0.2716, 0.2915, 0.309, 0.3016, 0.2686, 0.3214, 0.207, 0.2961, 0.2716, 0.2915, 0.306, 0.3316, 0.309, 0.3016, 0.3272, 0.3146, 0.6418, 0.691, 0.6015, 0.6753, 0.6102, 0.6152, 0.6463, 0.6294, 0.5668, 0.6653, 0.505, 0.6694, 0.5042, 0.606, 0.5832, 0.6048, 0.6015, 0.6753, 0.5668, 0.6653, 0.5832, 0.6048, 0.6102, 0.6152, 0.1206, 0.09995, 0.1779, 0.0719, 0.2431, 0.06573, 0.2377, 0.1447, 0.1077, 0.1357, 0.1922, 0.1984, 0.2501, 0.2198, 0.207, 0.2961, 0.2716, 0.2915, 0.207, 0.2961, 0.2501, 0.2198, 0.2377, 0.1447, 0.2501, 0.2198, 0.1922, 0.1984, 0.309, 0.3016, 0.2716, 0.2915, 0.2501, 0.2198, 0.3166, 0.1809, 0.2501, 0.2198, 0.2377, 0.1447, 0.3166, 0.1809, 0.2431, 0.06573, 0.3229, 0.08041, 0.3166, 0.1809, 0.2377, 0.1447, 0.5832, 0.6048, 0.5868, 0.557, 0.6478, 0.5636, 0.6463, 0.6294, 0.6102, 0.6152, 0.5042, 0.606, 0.4963, 0.5604, 0.5868, 0.557, 0.5832, 0.6048, 0.6049, 0.737, 0.5625, 0.7275, 0.5668, 0.6653, 0.6015, 0.6753, 0.5625, 0.7275, 0.5179, 0.7345, 0.505, 0.6694, 0.5668, 0.6653, 0.6496, 0.7541, 0.6049, 0.737, 0.6015, 0.6753, 0.6418, 0.691, 0.5868, 0.557, 0.4963, 0.5604, 0.4981, 0.5272, 0.5886, 0.5242, 0.6478, 0.5636, 0.5868, 0.557, 0.5886, 0.5242, 0.6496, 0.5356, 0.3166, 0.1809, 0.3229, 0.08041, 0.3638, 0.1019, 0.3558, 0.1903, 0.3481, 0.2973, 0.3272, 0.3146, 0.309, 0.3016, 0.3166, 0.1809, 0.3558, 0.1903, 0.5479, 0.08176, 0.6363, 0.06573, 0.6317, 0.08322, 0.5591, 0.09638, 0.4963, 0.217, 0.4984, 0.1279, 0.5141, 0.1343, 0.5124, 0.2074, 0.4984, 0.1279, 0.5479, 0.08176, 0.5591, 0.09638, 0.5141, 0.1343, 0.5122, 0.3225, 0.4963, 0.217, 0.5124, 0.2074, 0.5254, 0.294, 0.5122, 0.3225, 0.5254, 0.294, 0.5489, 0.3532, 0.5124, 0.2074, 0.5141, 0.1343, 0.5695, 0.1904, 0.5686, 0.2276, 0.6264, 0.3128, 0.6021, 0.3065, 0.5872, 0.3018, 0.5753, 0.2717, 0.5686, 0.2276, 0.5695, 0.1904, 0.5924, 0.171, 0.6294, 0.1643, 0.6317, 0.3135, 0.5141, 0.1343, 0.5591, 0.09638, 0.5924, 0.171, 0.5695, 0.1904, 0.6363, 0.3763, 0.6259, 0.3748, 0.6264, 0.3128, 0.6317, 0.3135, 0.5591, 0.09638, 0.6317, 0.08322, 0.6294, 0.1643, 0.5924, 0.171, 0.5781, 0.3625, 0.5489, 0.3532, 0.5872, 0.3018, 0.6021, 0.3065, 0.5254, 0.294, 0.5124, 0.2074, 0.5686, 0.2276, 0.5753, 0.2717, 0.6259, 0.3748, 0.5781, 0.3625, 0.6021, 0.3065, 0.6264, 0.3128, 0.5489, 0.3532, 0.5254, 0.294, 0.5753, 0.2717, 0.5872, 0.3018, 0.1363, 0.6127, 0.1574, 0.6116, 0.1659, 0.6214, 0.1582, 0.6331, 0.1401, 0.6347, 0.1276, 0.6243, 0.1269, 0.603, 0.1648, 0.601, 0.1574, 0.6116, 0.1363, 0.6127, 0.1114, 0.6239, 0.1269, 0.603, 0.1363, 0.6127, 0.1276, 0.6243, 0.1802, 0.6187, 0.1662, 0.6398, 0.1582, 0.6331, 0.1659, 0.6214, 0.1337, 0.6426, 0.1114, 0.6239, 0.1276, 0.6243, 0.1401, 0.6347, 0.1662, 0.6398, 0.1337, 0.6426, 0.1401, 0.6347, 0.1582, 0.6331])
me_cube_001.materials.append(mat_ss_head)
me_cube_001.materials.append(mat_ss_body)
me_cube_001.use_remesh_preserve_volume = False
me_cube_001.use_remesh_preserve_attributes = False
me_cube_001.use_mirror_vertex_groups = False
me_cube_001.update()
me_cylinder_002 = bpy.data.meshes.new('Cylinder.002')
me_cylinder_002.from_pydata([(-0.02118, -0.00198, -0.1426), (-0.004116, 0.05833, 0.01135), (-0.006406, -0.004656, -0.1428), (0.01061, 0.05565, 0.01254), (0.006346, -0.01228, -0.1406), (0.02309, 0.04803, 0.01593), (0.01514, -0.02368, -0.1364), (0.03144, 0.03663, 0.02101), (0.01863, -0.03713, -0.1307), (0.03436, 0.02318, 0.027), (0.01629, -0.05059, -0.1245), (0.03144, 0.009723, 0.03299), (0.008471, -0.06199, -0.1186), (0.02309, -0.001682, 0.03807), (-0.003629, -0.06961, -0.114), (0.01061, -0.009302, 0.04146), (-0.01817, -0.07229, -0.1114), (-0.004116, -0.01198, 0.04265), (-0.03294, -0.06961, -0.1112), (-0.01884, -0.009302, 0.04146), (-0.0457, -0.06199, -0.1134), (-0.03133, -0.001682, 0.03807), (-0.05449, -0.05059, -0.1176), (-0.03967, 0.009723, 0.03299), (-0.05798, -0.03713, -0.1233), (-0.0426, 0.02318, 0.027), (-0.05564, -0.02368, -0.1296), (-0.03967, 0.03663, 0.02101), (-0.04782, -0.01228, -0.1354), (-0.03133, 0.04803, 0.01593), (-0.03572, -0.004656, -0.14), (-0.01884, 0.05565, 0.01254), (-0.02147, -0.001602, -0.1456), (-0.00609, -0.004388, -0.1459), (0.007188, -0.01232, -0.1436), (0.01634, -0.0242, -0.1392), (0.01997, -0.0382, -0.1333), (0.01754, -0.05221, -0.1268), (0.0094, -0.06408, -0.1207), (-0.003199, -0.07202, -0.1159), (-0.01834, -0.0748, -0.1132), (-0.03372, -0.07202, -0.1129), (-0.047, -0.06408, -0.1152), (-0.05615, -0.05221, -0.1196), (-0.05979, -0.0382, -0.1256), (-0.05735, -0.0242, -0.1321), (-0.04921, -0.01232, -0.1382), (-0.03661, -0.004388, -0.1429), (-0.02206, -0.004321, -0.1517), (-0.006676, -0.007107, -0.1519), (0.006601, -0.01504, -0.1497), (0.01575, -0.02692, -0.1452), (0.01939, -0.04092, -0.1393), (0.01695, -0.05493, -0.1328), (0.008814, -0.0668, -0.1267), (-0.003785, -0.07474, -0.122), (-0.01893, -0.07752, -0.1193), (-0.03431, -0.07474, -0.119), (-0.04759, -0.0668, -0.1213), (-0.05674, -0.05493, -0.1257), (-0.06037, -0.04092, -0.1316), (-0.05794, -0.02692, -0.1381), (-0.0498, -0.01504, -0.1442), (-0.0372, -0.007107, -0.149), (-0.02235, -0.008179, -0.1548), (-0.007843, -0.01081, -0.155), (0.004682, -0.01829, -0.1529), (0.01332, -0.02949, -0.1487), (0.01674, -0.04271, -0.1431), (0.01445, -0.05592, -0.137), (0.006769, -0.06712, -0.1312), (-0.005116, -0.07461, -0.1267), (-0.0194, -0.07723, -0.1242), (-0.03391, -0.07461, -0.1239), (-0.04644, -0.06712, -0.1261), (-0.05507, -0.05592, -0.1303), (-0.0585, -0.04271, -0.1358), (-0.0562, -0.02949, -0.142), (-0.04852, -0.01829, -0.1477), (-0.03664, -0.01081, -0.1522), (-0.03628, -0.07145, -0.2925), (-0.02378, -0.07372, -0.2925), (-0.01301, -0.08017, -0.2906), (-0.005613, -0.08981, -0.2869), (-0.00271, -0.1012, -0.2821), (-0.004745, -0.1126, -0.2768), (-0.01141, -0.1222, -0.2719), (-0.02169, -0.1287, -0.2682), (-0.03401, -0.1309, -0.2661), (-0.04651, -0.1287, -0.266), (-0.05728, -0.1222, -0.268), (-0.06468, -0.1126, -0.2717), (-0.06758, -0.1012, -0.2765), (-0.06555, -0.08981, -0.2818), (-0.05888, -0.08017, -0.2866), (-0.04861, -0.07372, -0.2904), (-0.03727, -0.08669, -0.304), (-0.02831, -0.08831, -0.304), (-0.02059, -0.09293, -0.3026), (-0.01529, -0.09984, -0.3), (-0.01321, -0.108, -0.2965), (-0.01467, -0.1162, -0.2927), (-0.01944, -0.1231, -0.2892), (-0.02681, -0.1277, -0.2865), (-0.03564, -0.1293, -0.2851), (-0.0446, -0.1277, -0.285), (-0.05232, -0.1231, -0.2864), (-0.05762, -0.1162, -0.2891), (-0.0597, -0.108, -0.2925), (-0.05824, -0.09984, -0.2963), (-0.05347, -0.09293, -0.2998), (-0.0461, -0.08831, -0.3025)], [], [(0, 1, 3, 2), (2, 3, 5, 4), (4, 5, 7, 6), (6, 7, 9, 8), (8, 9, 11, 10), (10, 11, 13, 12), (12, 13, 15, 14), (14, 15, 17, 16), (16, 17, 19, 18), (18, 19, 21, 20), (20, 21, 23, 22), (22, 23, 25, 24), (24, 25, 27, 26), (26, 27, 29, 28), (3, 1, 31, 29, 27, 25, 23, 21, 19, 17, 15, 13, 11, 9, 7, 5), (28, 29, 31, 30), (30, 31, 1, 0), (6, 8, 36, 35), (38, 39, 55, 54), (16, 18, 41, 40), (26, 28, 46, 45), (2, 4, 34, 33), (12, 14, 39, 38), (22, 24, 44, 43), (8, 10, 37, 36), (18, 20, 42, 41), (28, 30, 47, 46), (4, 6, 35, 34), (14, 16, 40, 39), (0, 2, 33, 32), (24, 26, 45, 44), (10, 12, 38, 37), (20, 22, 43, 42), (30, 0, 32, 47), (59, 60, 76, 75), (46, 47, 63, 62), (39, 40, 56, 55), (32, 33, 49, 48), (47, 32, 48, 63), (40, 41, 57, 56), (33, 34, 50, 49), (41, 42, 58, 57), (34, 35, 51, 50), (42, 43, 59, 58), (35, 36, 52, 51), (43, 44, 60, 59), (36, 37, 53, 52), (44, 45, 61, 60), (37, 38, 54, 53), (45, 46, 62, 61), (73, 74, 90, 89), (52, 53, 69, 68), (60, 61, 77, 76), (53, 54, 70, 69), (61, 62, 78, 77), (54, 55, 71, 70), (62, 63, 79, 78), (55, 56, 72, 71), (48, 49, 65, 64), (63, 48, 64, 79), (56, 57, 73, 72), (49, 50, 66, 65), (57, 58, 74, 73), (50, 51, 67, 66), (58, 59, 75, 74), (51, 52, 68, 67), (94, 95, 111, 110), (66, 67, 83, 82), (74, 75, 91, 90), (67, 68, 84, 83), (75, 76, 92, 91), (68, 69, 85, 84), (76, 77, 93, 92), (69, 70, 86, 85), (77, 78, 94, 93), (70, 71, 87, 86), (78, 79, 95, 94), (71, 72, 88, 87), (64, 65, 81, 80), (79, 64, 80, 95), (72, 73, 89, 88), (65, 66, 82, 81), (96, 97, 98, 99, 100, 101, 102, 103, 104, 105, 106, 107, 108, 109, 110, 111), (87, 88, 104, 103), (80, 81, 97, 96), (95, 80, 96, 111), (88, 89, 105, 104), (81, 82, 98, 97), (89, 90, 106, 105), (82, 83, 99, 98), (90, 91, 107, 106), (83, 84, 100, 99), (91, 92, 108, 107), (84, 85, 101, 100), (92, 93, 109, 108), (85, 86, 102, 101), (93, 94, 110, 109), (86, 87, 103, 102)])
me_cylinder_002.use_remesh_preserve_volume = False
me_cylinder_002.use_remesh_preserve_attributes = False
me_cylinder_002.use_mirror_vertex_groups = False
me_cylinder_002.update()

# ---- objects
ob_cylinder_003 = bpy.data.objects.new('Cylinder.003', me_cylinder_003)
ob_sun = bpy.data.objects.new('Sun', light_sun)
ob_cylinder = bpy.data.objects.new('Cylinder', me_cylinder_001)
ob_point = bpy.data.objects.new('Point', light_point)
ob_cylinder_002 = bpy.data.objects.new('Cylinder.002', me_cylinder)
ob_cube = bpy.data.objects.new('Cube', me_cube_001)
ob_camera = bpy.data.objects.new('Camera', cam_camera)
ob_cylinder_001 = bpy.data.objects.new('Cylinder.001', me_cylinder_002)

# ---- transforms, parenting, visibility, modifiers, constraints
ob_cylinder_003.location = (0.0, 0.0, 13.09)
ob_cylinder_003.lineart.crease_threshold = 0.0
_m = ob_cylinder_003.modifiers.new('Triangulate', 'TRIANGULATE')
ob_sun.location = (-8.98, -6.951, 6.461)
ob_sun.rotation_euler = (0.3178, -0.5463, -0.196)
ob_sun.lineart.crease_threshold = 0.0
ob_cylinder.location = (0.1122, -3.854, 7.163)
ob_cylinder.rotation_euler = (-0.2026, -0.0, 0.0)
ob_cylinder.lineart.crease_threshold = 0.0
ob_point.location = (0.0, 0.0, 0.0)
ob_point.lineart.crease_threshold = 0.0
ob_cylinder_002.location = (-0.007261, -2.775, 9.467)
ob_cylinder_002.lineart.crease_threshold = 0.0
_m = ob_cylinder_002.modifiers.new('Mirror', 'MIRROR')
_m.use_axis = (False, True, False)
_m.merge_threshold = 0.028
_m.mirror_object = ob_point
_m = ob_cylinder_002.modifiers.new('Triangulate', 'TRIANGULATE')
_m.quad_method = 'BEAUTY'
ob_cube.location = (0.0, 0.0, 0.0)
ob_cube.lineart.crease_threshold = 0.0
_m = ob_cube.modifiers.new('Mirror', 'MIRROR')
_m.use_axis = (False, True, False)
_m.merge_threshold = 0.0404
_m = ob_cube.modifiers.new('Triangulate', 'TRIANGULATE')
_m.quad_method = 'BEAUTY'
_m = ob_cube.modifiers.new('Subsurf', 'SUBSURF')
_m.uv_smooth = 'PRESERVE_CORNERS'
_m.quality = 2
_m.show_only_control_edges = False
ob_camera.location = (7.481, -6.508, 5.344)
ob_camera.rotation_euler = (1.109, 0.0, 0.8149)
ob_camera.lock_rotations_4d = False
ob_camera.empty_display_type = 'ARROWS'
ob_camera.color = (0.0, 0.0, 0.0, 0.0)
ob_camera.display_type = 'WIRE'
ob_camera.lineart.crease_threshold = 0.0
ob_cylinder_001.location = (0.08041, -3.59, 6.779)
ob_cylinder_001.lineart.crease_threshold = 0.0
_m = ob_cylinder_001.modifiers.new('Array', 'ARRAY')
_m.count = 4
_m.use_constant_offset = True
_m.constant_offset_displace = (0.0, -0.08, 0.04)
_m.use_relative_offset = False
_m.relative_offset_displace = (0.0, -0.9, 0.4)

# ---- collection membership
col_collection_1.objects.link(ob_cylinder_003)
col_collection_1.objects.link(ob_sun)
col_collection_1.objects.link(ob_cylinder)
col_collection_1.objects.link(ob_point)
col_collection_1.objects.link(ob_cylinder_002)
col_collection_1.objects.link(ob_cube)
col_collection_1.objects.link(ob_camera)
col_collection_1.objects.link(ob_cylinder_001)

# ---- scene / render settings (as saved in the file)
scene.camera = ob_camera
scene.frame_start = 1; scene.frame_end = 250; scene.frame_set(1)
scene.render.engine = 'BLENDER_EEVEE_NEXT'
scene.render.resolution_percentage = 50
scene.render.dither_intensity = 0.0
scene.cycles.use_denoising = False
scene.cycles.samples = 128
scene.cycles.sampling_pattern = 'TABULATED_SOBOL'
scene.cycles.use_adaptive_sampling = False
scene.cycles.use_light_tree = False
scene.cycles.blur_glossy = 0.0
scene.cycles.sample_clamp_indirect = 0.0
scene.view_settings.view_transform = 'Standard'
bpy.context.view_layer.update()
